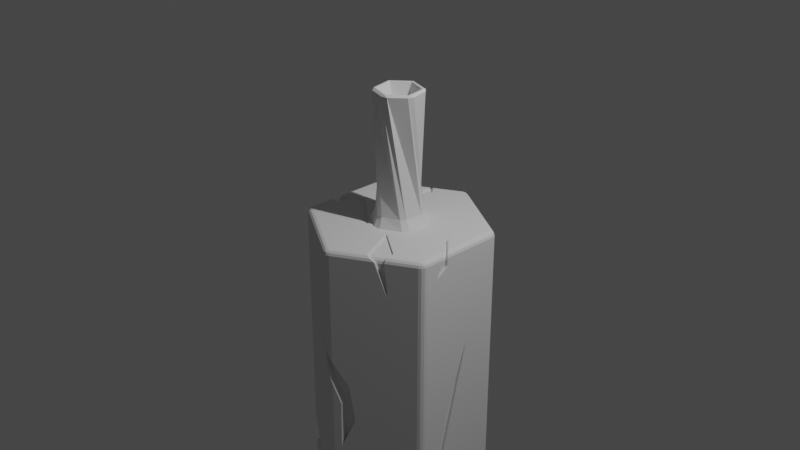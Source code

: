 # Source: lantern.blend  (saved by Blender 3.0.42; exported with 4.5.12 LTS)
import bpy
from mathutils import Matrix  # noqa: F401  (used for matrix-valued properties, if any)

bpy.ops.wm.read_factory_settings(use_empty=True)
scene = bpy.context.scene
scene.name = 'Scene'

# ---- collections
col_collection = bpy.data.collections.new('Collection'); scene.collection.children.link(col_collection)

# ---- world
world_world = bpy.data.worlds.new('World'); scene.world = world_world
world_world.use_nodes = True; world_world.node_tree.nodes.clear()
_N = world_world.node_tree.nodes; _L = world_world.node_tree.links
n0 = _N.new('ShaderNodeOutputWorld'); n0.name = 'World Output'; n0.location = (300, 300)
n1 = _N.new('ShaderNodeBackground'); n1.name = 'Background'; n1.location = (10, 300)
n1.inputs[0].default_value = (0.05088, 0.05088, 0.05088, 1.0)
_L.new(n1.outputs[0], n0.inputs[0])
n0.is_active_output = True
world_world.color = (0.05088, 0.05088, 0.05088)
world_world.use_sun_shadow = False
world_world.sun_shadow_jitter_overblur = 0.0

# ---- cameras
cam_camera = bpy.data.cameras.new('Camera')
cam_camera.clip_end = 100.0
cam_camera.ortho_scale = 7.314

# ---- lights
light_light = bpy.data.lights.new('Light', 'POINT')
light_light.transmission_factor = 0.0
light_light.energy = 1000.0
light_light.shadow_soft_size = 0.1
light_light.shadow_maximum_resolution = 0.006
light_light.use_absolute_resolution = True

# ---- meshes
me_cylinder = bpy.data.meshes.new('Cylinder')
me_cylinder.from_pydata([(3.725e-09, 0.9382, -4.0), (-0.04631, 0.9733, -3.947), (0.04631, 0.9733, -3.947), (-0.02313, 0.9542, -3.993), (0.02313, 0.9542, -3.993), (5.588e-09, 0.9689, -3.986), (-0.017, 0.9846, -3.947), (-0.04013, 0.9671, -3.973), (-0.01197, 0.9779, -3.972), (0.04013, 0.9671, -3.973), (0.017, 0.9846, -3.947), (0.01197, 0.9779, -3.972), (5.588e-09, 0.9382, 0.0), (0.04631, 0.9733, -0.05348), (-0.04631, 0.9733, -0.05348), (0.02313, 0.9542, -0.007145), (-0.02313, 0.9542, -0.007145), (1.863e-09, 0.9689, -0.01408), (0.017, 0.9846, -0.05348), (0.04013, 0.9671, -0.02677), (0.01197, 0.9779, -0.02791), (-0.04013, 0.9671, -0.02677), (-0.017, 0.9846, -0.05348), (-0.01197, 0.9779, -0.02791), (0.8125, 0.4691, -4.0), (0.8197, 0.5267, -3.947), (0.866, 0.4465, -3.947), (0.8148, 0.4971, -3.993), (0.8379, 0.4571, -3.993), (0.8391, 0.4844, -3.986), (0.8441, 0.507, -3.947), (0.8174, 0.5183, -3.973), (0.8409, 0.4993, -3.972), (0.8576, 0.4488, -3.973), (0.8611, 0.4776, -3.947), (0.8529, 0.4786, -3.972), (0.8125, 0.4691, 0.0), (0.866, 0.4465, -0.05348), (0.8197, 0.5267, -0.05348), (0.8379, 0.4571, -0.007145), (0.8148, 0.4971, -0.007145), (0.8391, 0.4844, -0.01408), (0.8611, 0.4776, -0.05348), (0.8576, 0.4488, -0.02677), (0.8529, 0.4786, -0.02791), (0.8174, 0.5183, -0.02677), (0.8441, 0.507, -0.05348), (0.8409, 0.4993, -0.02791), (0.8125, -0.4691, -4.0), (0.866, -0.4465, -3.947), (0.8197, -0.5267, -3.947), (0.8379, -0.4571, -3.993), (0.8148, -0.4971, -3.993), (0.8391, -0.4844, -3.986), (0.8611, -0.4776, -3.947), (0.8576, -0.4488, -3.973), (0.8529, -0.4786, -3.972), (0.8174, -0.5183, -3.973), (0.8441, -0.507, -3.947), (0.8409, -0.4993, -3.972), (0.8125, -0.4691, 0.0), (0.8197, -0.5267, -0.05348), (0.866, -0.4465, -0.05348), (0.8148, -0.4971, -0.007145), (0.8379, -0.4571, -0.007145), (0.8391, -0.4844, -0.01408), (0.8441, -0.507, -0.05348), (0.8174, -0.5183, -0.02677), (0.8409, -0.4993, -0.02791), (0.8576, -0.4488, -0.02677), (0.8611, -0.4776, -0.05348), (0.8529, -0.4786, -0.02791), (-7.823e-08, -0.9382, -4.0), (0.04631, -0.9733, -3.947), (-0.04631, -0.9733, -3.947), (0.02313, -0.9542, -3.993), (-0.02313, -0.9542, -3.993), (-8.481e-08, -0.9689, -3.986), (0.017, -0.9846, -3.947), (0.04013, -0.9671, -3.973), (0.01197, -0.9779, -3.972), (-0.04013, -0.9671, -3.973), (-0.017, -0.9846, -3.947), (-0.01197, -0.9779, -3.972), (-7.823e-08, -0.9382, 0.0), (-0.04631, -0.9733, -0.05348), (0.04631, -0.9733, -0.05348), (-0.02313, -0.9542, -0.007145), (0.02313, -0.9542, -0.007145), (-7.922e-08, -0.9689, -0.01408), (-0.017, -0.9846, -0.05348), (-0.04013, -0.9671, -0.02677), (-0.01197, -0.9779, -0.02791), (0.04013, -0.9671, -0.02677), (0.017, -0.9846, -0.05348), (0.01197, -0.9779, -0.02791), (-0.8125, -0.4691, -4.0), (-0.8197, -0.5267, -3.947), (-0.866, -0.4465, -3.947), (-0.8148, -0.4971, -3.993), (-0.8379, -0.4571, -3.993), (-0.8391, -0.4844, -3.986), (-0.8441, -0.507, -3.947), (-0.8174, -0.5183, -3.973), (-0.8409, -0.4993, -3.972), (-0.8576, -0.4488, -3.973), (-0.8611, -0.4776, -3.947), (-0.8529, -0.4786, -3.972), (-0.8125, -0.4691, 0.0), (-0.866, -0.4465, -0.05348), (-0.8197, -0.5267, -0.05348), (-0.8379, -0.4571, -0.007145), (-0.8148, -0.4971, -0.007145), (-0.8391, -0.4844, -0.01408), (-0.8611, -0.4776, -0.05348), (-0.8576, -0.4488, -0.02677), (-0.8529, -0.4786, -0.02791), (-0.8174, -0.5183, -0.02677), (-0.8441, -0.507, -0.05348), (-0.8409, -0.4993, -0.02791), (-0.8125, 0.4691, -4.0), (-0.866, 0.4465, -3.947), (-0.8197, 0.5267, -3.947), (-0.8379, 0.4571, -3.993), (-0.8148, 0.4971, -3.993), (-0.8391, 0.4844, -3.986), (-0.8611, 0.4776, -3.947), (-0.8576, 0.4488, -3.973), (-0.8529, 0.4786, -3.972), (-0.8174, 0.5183, -3.973), (-0.8441, 0.507, -3.947), (-0.8409, 0.4993, -3.972), (-0.8125, 0.4691, 0.0), (-0.8197, 0.5267, -0.05348), (-0.866, 0.4465, -0.05348), (-0.8148, 0.4971, -0.007145), (-0.8379, 0.4571, -0.007145), (-0.8391, 0.4844, -0.01408), (-0.8441, 0.507, -0.05348), (-0.8174, 0.5183, -0.02677), (-0.8409, 0.4993, -0.02791), (-0.8576, 0.4488, -0.02677), (-0.8611, 0.4776, -0.05348), (-0.8529, 0.4786, -0.02791), (0.515, -0.6669, -0.04534), (0.4033, -0.7313, -0.04534), (0.4436, -0.7178, -0.07204), (0.5175, -0.6752, -0.07204), (0.5095, -0.6181, -0.01856), (0.3476, -0.7115, -0.01856), (0.512, -0.6459, -0.02571), (0.3663, -0.73, -0.02571), (0.5401, -0.6621, -0.3957), (0.1655, -0.3171, -0.01856), (0.5043, -0.5475, -0.01856), (-0.3257, 0.7392, -0.02601), (-0.289, 0.7604, -0.02601), (-0.3294, 0.7664, -0.03315), (-0.3099, 0.7776, -0.03315), (-0.2248, 0.6836, -0.02601), (-0.3065, 0.5237, -0.02601), (-0.335, 0.7858, -0.05278), (0.8451, -0.2578, -0.07473), (0.8451, -0.1833, -0.07473), (0.7916, -0.1269, -0.02125), (0.7916, -0.1727, -0.02125), (0.817, -0.1529, -0.02839), (0.817, -0.208, -0.02839), (0.8366, -0.1736, -0.04802), (0.8366, -0.2392, -0.04802), (0.636, 0.0308, -0.02125), (0.8451, -0.303, -0.2347), (0.8451, -0.1864, -0.1501), (-0.04631, 0.954, -1.893), (-0.04631, 0.954, -0.9401), (0.04631, 0.954, -0.9621), (0.04631, 0.954, -1.555), (0.017, 0.9653, -0.9587), (0.017, 0.9653, -1.664), (-0.017, 0.9653, -0.9506), (-0.017, 0.9653, -1.788), (0.2023, 0.8639, -0.9709), (-0.2067, 0.8614, -0.8728), (-0.8319, 0.4268, -1.941), (-0.8319, 0.4268, -1.772), (-0.8271, 0.4579, -1.973), (-0.8271, 0.4579, -1.813), (-0.8101, 0.4873, -2.004), (-0.8101, 0.4873, -1.855), (-0.7856, 0.5071, -1.886), (-0.7856, 0.5071, -2.028), (-0.8319, 0.1052, -1.355), (-0.8319, -0.2237, -1.294), (-0.5637, 0.6352, -2.102), (-0.7176, 0.5463, -2.076), (-0.8268, -0.4577, -2.967), (-0.8268, -0.4577, -2.538), (-0.8316, -0.4267, -2.508), (-0.8316, -0.4267, -2.971), (-0.7853, -0.5069, -2.953), (-0.7853, -0.5069, -2.595), (-0.8098, -0.4871, -2.961), (-0.8098, -0.4871, -2.57), (-0.8316, -0.1963, -2.294), (-0.8316, -0.3059, -2.984), (-0.4524, -0.6991, -2.863), (0.04631, -0.9144, -1.505), (0.04631, -0.9144, -1.288), (0.017, -0.9257, -1.422), (0.017, -0.9257, -1.239), (-0.017, -0.9257, -1.335), (-0.017, -0.9257, -1.186), (-0.04631, -0.9144, -1.143), (-0.04631, -0.9144, -1.266), (-0.1948, -0.8287, -0.937), (0.188, -0.8326, -1.533), (0.2417, -0.8016, -1.943), (0.1252, -0.8689, -2.254), (0.1299, -0.8662, -1.75), (0.8293, 0.1444, -1.013), (0.8293, -0.3159, -2.39), (0.8293, -0.3201, -2.932), (0.8168, 0.407, -3.203), (0.8168, 0.407, -3.248), (0.7705, 0.4872, -3.422), (0.7705, 0.4872, -3.333), (0.4333, 0.6722, -3.944), (0.3724, 0.7073, -3.944), (0.7949, 0.4675, -3.36), (0.7949, 0.4675, -3.289), (0.3962, 0.7033, -3.917), (0.4685, 0.6616, -3.917), (0.3629, 0.6608, -3.97), (0.3193, 0.686, -3.97), (0.8119, 0.4381, -3.296), (0.8119, 0.4381, -3.241), (0.3946, 0.6719, -3.963), (0.3442, 0.701, -3.963), (0.6131, 0.5781, -3.774), (0.8168, 0.2221, -3.005), (0.1102, 0.5034, -3.97), (-0.8324, -0.06567, -0.08752), (-0.8324, -0.1538, -0.08752), (-0.779, -0.1723, -0.03404), (-0.779, -0.02187, -0.03404), (-0.8044, -0.1664, -0.04119), (-0.8044, -0.04175, -0.04119), (-0.824, -0.1596, -0.06082), (-0.824, -0.05783, -0.06082), (-0.8324, -0.08675, -0.5096), (-0.1251, -0.2948, -0.03404), (-0.6201, 0.1003, -0.03404), (0.4418, -0.7449, -3.778), (0.8237, -0.1889, -3.978), (0.8237, 0.004228, -3.978), (0.8434, -0.2063, -3.959), (0.8434, 0.07386, -3.959), (0.8518, 0.1443, -3.932), (0.8518, -0.224, -3.932), (0.7983, -0.1766, -3.986), (0.7983, -0.04538, -3.986), (0.7193, -0.1504, -3.986), (0.8518, 0.2691, -3.876), (0.4611, -0.7226, -3.937), (0.4154, -0.749, -3.937), (0.3715, -0.7126, -3.99), (0.4511, -0.6666, -3.99), (0.39, -0.7312, -3.983), (0.4585, -0.6917, -3.983), (0.4062, -0.7446, -3.963), (0.4622, -0.7123, -3.963), (0.2092, 0.04125, -3.99), (-0.1805, -0.1128, -3.99), (-0.1168, 0.2513, -3.99), (0.437, -0.7366, -3.768), (-0.858, -0.05136, -3.938), (-0.858, 0.002705, -3.938), (-0.8045, 0.124, -3.992), (-0.8045, -0.07768, -3.992), (-0.8299, 0.0715, -3.985), (-0.8299, -0.06376, -3.985), (-0.8495, 0.02697, -3.965), (-0.8495, -0.0541, -3.965), (-0.858, -0.07246, -3.668), (-0.629, -0.1777, -3.992), (-0.3784, -0.02678, -3.992), (-0.4512, 0.2111, -3.992), (-0.72, 0.2923, -3.992), (-0.4316, 0.6902, -3.968), (-0.4708, 0.6676, -3.968), (-0.4433, 0.7062, -3.949), (-0.4882, 0.6803, -3.949), (-0.4994, 0.6835, -3.922), (-0.45, 0.7121, -3.922), (-0.4182, 0.6687, -3.975), (-0.4522, 0.6491, -3.975), (-0.527, 0.6676, -3.787), (-0.4574, 0.7078, -3.84), (-0.3199, 0.4999, -3.975), (0.5293, -0.6846, -0.02677), (0.5194, -0.6816, -0.033), (0.4078, -0.7461, -0.03295), (0.4013, -0.7585, -0.02677), (0.448, -0.7326, -0.05968), (0.4416, -0.7451, -0.05348), (0.5319, -0.6929, -0.05348), (0.522, -0.6899, -0.05971), (0.5239, -0.6358, 0.0), (0.5138, -0.6326, -0.006388), (0.352, -0.7262, -0.006281), (0.3459, -0.7385, 0.0), (0.5164, -0.6606, -0.01342), (0.5264, -0.6636, -0.007145), (0.3645, -0.7571, -0.007145), (0.3708, -0.7448, -0.01334), (0.5594, -0.677, -0.4484), (0.5446, -0.6768, -0.3834), (0.1697, -0.3313, -0.006519), (0.1498, -0.3139, 0.0), (0.5187, -0.5646, 0.0), (0.5086, -0.5618, -0.006585), (0.866, -0.2679, -0.05348), (0.8599, -0.2578, -0.0597), (0.8598, -0.1833, -0.05979), (0.866, -0.1742, -0.05348), (0.8064, -0.1269, -0.006219), (0.8125, -0.1173, 0.0), (0.8125, -0.1836, 0.0), (0.8065, -0.1727, -0.006114), (0.8379, -0.1435, -0.007145), (0.8318, -0.1529, -0.01336), (0.8319, -0.208, -0.01326), (0.8379, -0.2186, -0.007145), (0.8576, -0.1644, -0.02677), (0.8514, -0.1736, -0.03302), (0.8515, -0.2392, -0.03293), (0.8576, -0.2495, -0.02677), (0.6512, 0.03032, -0.006118), (0.5869, 0.1114, 0.0), (0.866, -0.319, -0.2349), (0.8598, -0.303, -0.2199), (0.866, -0.1775, -0.1321), (0.8598, -0.1864, -0.1352), (-0.3369, 0.7437, 0.0), (-0.3292, 0.7453, -0.006952), (-0.2925, 0.7665, -0.006881), (-0.2871, 0.7725, 0.0), (-0.3329, 0.7724, -0.01411), (-0.3407, 0.7709, -0.007145), (-0.3081, 0.7897, -0.007145), (-0.3134, 0.7837, -0.01403), (-0.3458, 0.7964, -0.04259), (-0.3384, 0.7919, -0.03373), (-0.2283, 0.6897, -0.006878), (-0.2209, 0.6932, 0.0), (-0.316, 0.5072, 0.0), (-0.31, 0.5297, -0.00691), (-0.04631, 0.9733, -0.9344), (-0.04631, 0.9675, -0.9401), (0.04631, 0.9675, -0.9621), (0.04631, 0.9733, -0.9565), (0.017, 0.9788, -0.9587), (0.017, 0.9846, -0.953), (0.2091, 0.8793, -0.9656), (0.2023, 0.8774, -0.9709), (-0.2067, 0.8749, -0.8728), (-0.2113, 0.878, -0.8651), (-0.04631, 0.9733, -1.914), (-0.04628, 0.9676, -1.894), (0.04631, 0.9675, -1.555), (0.04631, 0.9733, -1.576), (0.017, 0.9788, -1.664), (0.017, 0.9846, -1.685), (-0.017, 0.9788, -0.9506), (-0.017, 0.9846, -0.9449), (-0.017, 0.9846, -1.809), (-0.017, 0.9789, -1.788), (-0.8541, 0.4397, -1.941), (-0.866, 0.4465, -1.958), (-0.866, 0.4465, -1.752), (-0.8542, 0.4397, -1.772), (-0.8611, 0.4776, -1.99), (-0.8493, 0.4707, -1.973), (-0.8493, 0.4707, -1.813), (-0.8611, 0.4776, -1.793), (-0.8441, 0.507, -2.021), (-0.8323, 0.5001, -2.004), (-0.8323, 0.5002, -1.855), (-0.8441, 0.507, -1.836), (-0.8078, 0.5199, -1.886), (-0.8197, 0.5267, -1.867), (-0.8197, 0.5267, -2.044), (-0.8078, 0.5198, -2.028), (-0.8541, 0.118, -1.355), (-0.866, 0.1308, -1.343), (-0.866, -0.2418, -1.274), (-0.8541, -0.2109, -1.294), (-0.5578, 0.6779, -2.122), (-0.5858, 0.648, -2.102), (-0.7582, 0.5622, -2.088), (-0.7397, 0.5591, -2.076), (-0.8611, -0.4776, -2.982), (-0.8475, -0.4697, -2.967), (-0.8477, -0.4698, -2.538), (-0.8611, -0.4776, -2.519), (-0.8526, -0.4388, -2.508), (-0.866, -0.4465, -2.489), (-0.866, -0.4465, -2.987), (-0.8524, -0.4386, -2.971), (-0.8197, -0.5267, -2.968), (-0.806, -0.5188, -2.953), (-0.8063, -0.519, -2.595), (-0.8197, -0.5267, -2.576), (-0.8305, -0.4991, -2.961), (-0.8441, -0.507, -2.976), (-0.8441, -0.507, -2.551), (-0.8307, -0.4993, -2.57), (-0.866, -0.195, -2.255), (-0.8525, -0.2084, -2.294), (-0.8524, -0.3179, -2.984), (-0.866, -0.3134, -3.001), (-0.4732, -0.7111, -2.863), (-0.4548, -0.7374, -2.87), (-0.8616, -0.05136, -3.942), (-0.866, -0.0567, -3.947), (-0.866, 0.009752, -3.947), (-0.8621, 0.002705, -3.943), (-0.8125, 0.1321, -4.0), (-0.8086, 0.124, -3.996), (-0.8086, -0.07768, -3.996), (-0.8125, -0.08313, -4.0), (-0.834, 0.0715, -3.989), (-0.8379, 0.07924, -3.993), (-0.8379, -0.06917, -3.993), (-0.8341, -0.06376, -3.989), (-0.8576, 0.03426, -3.973), (-0.8537, 0.02697, -3.969), (-0.8538, -0.0541, -3.969), (-0.8576, -0.05946, -3.973), (-0.866, -0.08259, -3.615), (-0.8615, -0.07221, -3.673), (-0.6367, -0.1834, -4.0), (-0.6331, -0.1777, -3.996), (-0.3805, -0.02908, -4.0), (-0.3825, -0.02678, -3.996), (-0.4552, 0.2152, -4.0), (-0.4553, 0.2111, -3.996), (-0.7241, 0.2923, -3.996), (-0.7293, 0.298, -4.0), (0.4693, -0.729, -3.947), (0.4643, -0.7281, -3.943), (0.4187, -0.7547, -3.943), (0.4169, -0.7593, -3.947), (0.373, -0.7229, -4.0), (0.3748, -0.7183, -3.997), (0.4545, -0.6724, -3.997), (0.4593, -0.6731, -4.0), (0.3933, -0.7369, -3.99), (0.3915, -0.7415, -3.993), (0.4667, -0.6981, -3.993), (0.4618, -0.6975, -3.99), (0.4076, -0.7549, -3.973), (0.4094, -0.7503, -3.97), (0.4655, -0.7181, -3.97), (0.4703, -0.7187, -3.973), (0.2125, 0.03556, -3.997), (0.2172, 0.03534, -4.0), (-0.1797, -0.1224, -4.0), (-0.1772, -0.1185, -3.997), (-0.1147, 0.2493, -4.0), (-0.1135, 0.2457, -3.997), (0.4416, -0.745, -3.753), (0.4401, -0.7419, -3.774), (-0.4384, 0.7144, -3.993), (-0.4413, 0.707, -3.988), (-0.4806, 0.6845, -3.988), (-0.4886, 0.6855, -3.993), (-0.4501, 0.7304, -3.973), (-0.453, 0.723, -3.968), (-0.498, 0.6972, -3.968), (-0.5059, 0.6981, -3.973), (-0.5171, 0.7014, -3.947), (-0.5089, 0.7, -3.941), (-0.4597, 0.7289, -3.941), (-0.4568, 0.7363, -3.947), (-0.425, 0.6929, -4.0), (-0.4279, 0.6854, -3.995), (-0.4619, 0.6659, -3.995), (-0.4699, 0.667, -4.0), (-0.5476, 0.6839, -3.799), (-0.5362, 0.6843, -3.807), (-0.4646, 0.7318, -3.861), (-0.4671, 0.7245, -3.859), (-0.3296, 0.5167, -3.995), (-0.2951, 0.4698, -4.0), (0.854, 0.4369, -3.226), (0.866, 0.4465, -3.21), (0.866, 0.4465, -3.305), (0.8541, 0.437, -3.27), (0.8082, 0.5175, -3.444), (0.8197, 0.5267, -3.48), (0.8197, 0.5267, -3.339), (0.808, 0.5174, -3.356), (0.5, 0.7015, -3.973), (0.4708, 0.7022, -3.966), (0.4097, 0.7373, -3.966), (0.4067, 0.7554, -3.973), (0.8441, 0.507, -3.418), (0.8326, 0.4977, -3.382), (0.8324, 0.4976, -3.311), (0.8441, 0.507, -3.295), (0.4337, 0.7334, -3.939), (0.4305, 0.7515, -3.947), (0.5354, 0.6909, -3.947), (0.5061, 0.6919, -3.94), (0.4289, 0.6906, -4.0), (0.3996, 0.6903, -3.992), (0.3558, 0.7153, -3.992), (0.354, 0.7339, -4.0), (0.8494, 0.4682, -3.318), (0.8611, 0.4776, -3.353), (0.8611, 0.4776, -3.248), (0.8493, 0.468, -3.264), (0.4609, 0.7015, -3.993), (0.4317, 0.7017, -3.986), (0.3812, 0.7307, -3.986), (0.3786, 0.749, -3.993), (0.6508, 0.6084, -3.797), (0.6713, 0.6124, -3.812), (0.866, 0.05215, -2.786), (0.854, 0.2521, -3.027), (0.1464, 0.5324, -3.992), (-0.005209, 0.4202, -4.0), (0.8379, -0.1937, -3.993), (0.8348, -0.1889, -3.99), (0.8348, 0.004228, -3.99), (0.8379, 0.01327, -3.993), (0.8544, -0.2063, -3.97), (0.8576, -0.2112, -3.973), (0.8576, 0.0832, -3.973), (0.8545, 0.07386, -3.97), (0.8629, 0.1443, -3.943), (0.866, 0.1538, -3.947), (0.866, -0.2289, -3.947), (0.8629, -0.2239, -3.944), (0.8094, -0.1766, -3.997), (0.8125, -0.1813, -4.0), (0.8125, -0.03657, -4.0), (0.8094, -0.04538, -3.997), (0.7303, -0.1504, -3.997), (0.7253, -0.1525, -4.0), (0.866, 0.2839, -3.888), (0.863, 0.2686, -3.887), (0.8562, 0.1444, -1.013), (0.866, 0.1968, -0.8468), (0.866, -0.3259, -2.41), (0.8562, -0.3159, -2.39), (0.866, -0.3317, -3.026), (0.8562, -0.3201, -2.932), (0.04631, -0.9733, -1.532), (0.04631, -0.9626, -1.505), (0.04631, -0.9625, -1.288), (0.04631, -0.9733, -1.269), (0.017, -0.9846, -1.449), (0.017, -0.9739, -1.422), (0.017, -0.9738, -1.239), (0.017, -0.9846, -1.22), (-0.017, -0.9846, -1.361), (-0.017, -0.9739, -1.335), (-0.017, -0.9738, -1.186), (-0.017, -0.9846, -1.167), (-0.04631, -0.9733, -1.125), (-0.04631, -0.9625, -1.143), (-0.04631, -0.9626, -1.266), (-0.04631, -0.9733, -1.292), (-0.2478, -0.8569, -0.8453), (-0.1947, -0.8769, -0.9373), (0.188, -0.8807, -1.533), (0.1968, -0.8864, -1.53), (0.2417, -0.8497, -1.943), (0.2511, -0.855, -1.944), (0.1251, -0.9171, -2.255), (0.1156, -0.9333, -2.307), (0.1208, -0.9303, -1.75), (0.1299, -0.9144, -1.75), (-0.8576, -0.06567, -0.06201), (-0.866, -0.05419, -0.05348), (-0.866, -0.1644, -0.05348), (-0.8575, -0.1538, -0.06208), (-0.8125, -0.1829, 0.0), (-0.804, -0.1723, -0.008626), (-0.8043, -0.02187, -0.008405), (-0.8125, -0.009968, 0.0), (-0.8295, -0.1664, -0.0157), (-0.8379, -0.177, -0.007145), (-0.8379, -0.02999, -0.007145), (-0.8297, -0.04175, -0.01553), (-0.8576, -0.1702, -0.02677), (-0.8491, -0.1596, -0.03532), (-0.8493, -0.05783, -0.0352), (-0.8576, -0.04624, -0.02677), (-0.866, -0.08059, -0.5811), (-0.8575, -0.08675, -0.4842), (-0.1196, -0.3127, 0.0), (-0.15, -0.2949, -0.008789), (-0.6528, 0.1129, 0.0), (-0.6451, 0.1004, -0.008579), (5.588e-09, 0.9382, 0.0), (0.8125, 0.4691, 0.0), (-7.823e-08, -0.9382, 0.0), (-0.8125, -0.4691, 0.0), (0.1498, -0.3139, 0.0), (0.3459, -0.7385, 0.0), (0.5239, -0.6358, 0.0), (0.5187, -0.5646, 0.0), (0.8125, -0.4691, 0.0), (0.5869, 0.1114, 0.0), (0.8125, -0.1836, 0.0), (0.8125, -0.1173, 0.0), (-0.2209, 0.6932, 0.0), (-0.2871, 0.7725, 0.0), (-0.3369, 0.7437, 0.0), (-0.316, 0.5072, 0.0), (-0.8125, 0.4691, 0.0), (-0.1196, -0.3127, 0.0), (-0.6528, 0.1129, 0.0), (-0.8125, -0.009968, 0.0), (-0.8125, -0.1829, 0.0), (-0.03257, 0.3026, -1.94e-05), (0.04333, 0.3025, 0.0002269), (0.2082, 0.1497, 1.376), (0.1654, 0.1972, 1.376), (0.2458, 0.1795, -1.94e-05), (0.2836, 0.1137, 0.0002269), (0.2337, -0.1054, 1.376), (0.2535, -0.04462, 1.376), (0.2783, -0.1231, -1.94e-05), (0.2403, -0.1888, 0.0002269), (0.02555, -0.2551, 1.376), (0.08811, -0.2418, 1.376), (0.03257, -0.3026, -1.94e-05), (-0.04333, -0.3025, 0.0002269), (-0.2082, -0.1497, 1.376), (-0.1654, -0.1972, 1.376), (-0.2458, -0.1795, -1.94e-05), (-0.2836, -0.1137, 0.0002269), (-0.2337, 0.1054, 1.376), (-0.2535, 0.04462, 1.376), (-0.2783, 0.1231, -1.94e-05), (-0.2403, 0.1888, 0.0002269), (-0.02555, 0.2551, 1.376), (-0.08811, 0.2418, 1.376), (0.06023, 0.05397, 1.0), (0.07686, -0.02517, 1.0), (0.01663, -0.07915, 1.0), (-0.06023, -0.05397, 1.0), (-0.07686, 0.02517, 1.0), (-0.01663, 0.07915, 1.0), (-0.01283, 0.2505, 0.1043), (0.04951, 0.2468, 0.1045), (0.2385, 0.08054, 0.1045), (0.2106, 0.1364, 0.1043), (0.189, -0.1663, 0.1045), (0.2234, -0.1142, 0.1043), (-0.04951, -0.2468, 0.1045), (0.01283, -0.2505, 0.1043), (-0.2385, -0.08054, 0.1045), (-0.2106, -0.1364, 0.1043), (-0.189, 0.1663, 0.1045), (-0.2234, 0.1142, 0.1043), (0.1809, 0.1632, 1.395), (0.2318, -0.07502, 1.395), (0.05093, -0.2383, 1.395), (-0.1809, -0.1632, 1.395), (-0.2318, 0.07502, 1.395), (-0.05093, 0.2383, 1.395), (0.1691, 0.1518, 1.395), (0.1628, 0.1458, 1.391), (0.2077, -0.06803, 1.391), (0.216, -0.07052, 1.395), (0.04493, -0.2139, 1.391), (0.04694, -0.2223, 1.395), (-0.1628, -0.1458, 1.391), (-0.1691, -0.1518, 1.395), (-0.2077, 0.06803, 1.391), (-0.216, 0.07052, 1.395), (-0.04493, 0.2139, 1.391), (-0.04694, 0.2223, 1.395)], [], [(358, 373, 179, 174), (452, 471, 252, 73), (409, 414, 102, 97), (377, 396, 192, 183), (495, 530, 239, 222), (88, 313, 310, 84), (359, 364, 181, 175), (0, 3, 5, 4), (3, 7, 8, 5), (1, 6, 8, 7), (6, 10, 11, 8), (2, 9, 11, 10), (9, 4, 5, 11), (5, 8, 11), (12, 15, 17, 16), (15, 19, 20, 17), (13, 18, 20, 19), (18, 22, 23, 20), (14, 21, 23, 22), (21, 16, 17, 23), (17, 20, 23), (24, 27, 29, 28), (27, 31, 32, 29), (25, 30, 32, 31), (30, 34, 35, 32), (26, 33, 35, 34), (33, 28, 29, 35), (29, 32, 35), (36, 39, 41, 40), (39, 43, 44, 41), (37, 42, 44, 43), (42, 46, 47, 44), (38, 45, 47, 46), (45, 40, 41, 47), (41, 44, 47), (48, 51, 53, 52), (51, 55, 56, 53), (49, 54, 56, 55), (54, 58, 59, 56), (50, 57, 59, 58), (57, 52, 53, 59), (53, 56, 59), (60, 63, 65, 64), (63, 67, 68, 65), (61, 66, 68, 67), (66, 70, 71, 68), (62, 69, 71, 70), (69, 64, 65, 71), (65, 68, 71), (72, 75, 77, 76), (75, 79, 80, 77), (73, 78, 80, 79), (78, 82, 83, 80), (74, 81, 83, 82), (81, 76, 77, 83), (77, 80, 83), (84, 87, 89, 88), (87, 91, 92, 89), (85, 90, 92, 91), (90, 94, 95, 92), (86, 93, 95, 94), (93, 88, 89, 95), (89, 92, 95), (96, 99, 101, 100), (99, 103, 104, 101), (97, 102, 104, 103), (102, 106, 107, 104), (98, 105, 107, 106), (105, 100, 101, 107), (101, 104, 107), (108, 111, 113, 112), (111, 115, 116, 113), (109, 114, 116, 115), (114, 118, 119, 116), (110, 117, 119, 118), (117, 112, 113, 119), (113, 116, 119), (120, 123, 125, 124), (123, 127, 128, 125), (121, 126, 128, 127), (126, 130, 131, 128), (122, 129, 131, 130), (129, 124, 125, 131), (125, 128, 131), (132, 135, 137, 136), (135, 139, 140, 137), (133, 138, 140, 139), (138, 142, 143, 140), (134, 141, 143, 142), (141, 136, 137, 143), (137, 140, 143), (505, 511, 230, 227), (525, 505, 227, 237), (531, 517, 233, 240), (38, 13, 19, 45), (45, 19, 15, 40), (40, 15, 12, 36), (369, 371, 178, 176), (371, 376, 180, 178), (522, 495, 222, 235), (509, 522, 235, 229), (511, 502, 225, 230), (540, 541, 257, 256), (548, 535, 254, 260), (33, 539, 536, 28), (322, 340, 171, 162), (331, 335, 169, 167), (328, 331, 167, 165), (61, 50, 58, 66), (66, 58, 54, 70), (70, 54, 49, 62), (450, 472, 274, 263), (460, 463, 270, 268), (465, 455, 266, 271), (301, 303, 146, 145), (314, 301, 145, 151), (309, 314, 151, 149), (569, 572, 212, 211), (565, 569, 211, 209), (577, 561, 207, 215), (74, 97, 103, 81), (81, 103, 99, 76), (76, 99, 96, 72), (110, 85, 91, 117), (117, 91, 87, 112), (112, 87, 84, 108), (403, 405, 197, 196), (416, 403, 196, 202), (411, 416, 202, 200), (437, 423, 275, 282), (434, 437, 282, 280), (429, 434, 280, 278), (599, 585, 241, 248), (596, 599, 248, 246), (591, 596, 246, 244), (387, 389, 189, 188), (383, 387, 188, 186), (393, 380, 184, 191), (479, 482, 292, 291), (487, 475, 289, 295), (129, 480, 476, 124), (356, 353, 159, 160), (350, 352, 161, 158), (345, 350, 158, 156), (100, 433, 430, 96), (86, 304, 302, 93), (317, 309, 149, 153), (308, 320, 154, 148), (311, 308, 148, 150), (299, 305, 61, 67), (300, 311, 150, 144), (307, 312, 63, 60), (306, 300, 144, 147), (146, 152, 147), (149, 151, 150, 148), (148, 154, 153, 149), (145, 146, 147, 144), (151, 145, 144, 150), (325, 337, 170, 164), (93, 302, 313, 88), (316, 306, 147, 152), (94, 566, 562, 86), (320, 317, 153, 154), (156, 158, 157, 155), (326, 329, 39, 36), (323, 334, 168, 163), (69, 336, 332, 64), (334, 330, 166, 168), (337, 328, 165, 170), (330, 325, 164, 166), (340, 342, 172, 171), (344, 356, 160, 155), (348, 351, 139, 135), (343, 348, 135, 132), (21, 351, 349, 16), (155, 160, 159, 156), (158, 161, 157), (352, 347, 157, 161), (353, 345, 156, 159), (14, 133, 139, 351, 21), (16, 349, 346, 12), (169, 162, 163, 168), (167, 169, 168, 166), (164, 170, 165), (165, 167, 166, 164), (162, 171, 172, 163), (333, 324, 37, 43), (347, 344, 155, 157), (329, 333, 43, 39), (342, 323, 163, 172), (335, 322, 162, 169), (64, 332, 327, 60), (1, 367, 375, 6), (133, 390, 388, 138), (380, 383, 186, 184), (392, 386, 187, 190), (381, 385, 130, 126), (386, 382, 185, 187), (482, 490, 296, 292), (382, 377, 183, 185), (118, 415, 412, 110), (410, 421, 205, 199), (572, 576, 214, 212), (109, 406, 404, 114), (402, 413, 201, 195), (74, 422, 409, 97), (421, 411, 200, 205), (419, 408, 198, 204), (401, 407, 98, 106), (561, 565, 209, 207), (573, 568, 210, 213), (412, 422, 74, 574, 575, 571, 85, 110), (568, 564, 208, 210), (559, 563, 78, 73), (563, 567, 82, 78), (560, 584, 218, 206), (583, 559, 582), (303, 316, 152, 146), (562, 578, 580, 582, 50, 61, 305, 315, 304, 86), (62, 321, 336, 69), (553, 556, 220, 219), (530, 498, 223, 239), (519, 508, 228, 234), (42, 521, 510, 46), (499, 527, 238, 224), (513, 528, 500, 25), (504, 524, 236, 226), (541, 552, 262, 257), (508, 499, 224, 228), (527, 514, 231, 238), (514, 504, 226, 231), (46, 510, 501, 38), (545, 549, 261, 259), (518, 532, 0), (503, 513, 25, 31), (498, 519, 234, 223), (4, 526, 518, 0), (373, 361, 177, 179), (361, 359, 175, 177), (400, 392, 190, 194), (364, 369, 176, 181), (376, 368, 173, 180), (365, 358, 174, 182), (368, 365, 182, 173), (175, 181, 176), (178, 180, 179, 177), (173, 182, 174), (176, 178, 177, 175), (180, 173, 174, 179), (502, 509, 229, 225), (6, 375, 372, 10), (362, 374, 22, 18), (10, 372, 370, 2), (360, 362, 18, 13), (183, 192, 191, 184), (189, 193, 194, 190), (188, 189, 190, 187), (186, 188, 187, 185), (184, 186, 185, 183), (405, 418, 203, 197), (142, 384, 379, 134), (385, 391, 122, 130), (396, 393, 191, 192), (398, 400, 194, 193), (138, 388, 384, 142), (389, 398, 193, 189), (197, 203, 204, 198), (200, 202, 201, 199), (196, 197, 198, 195), (199, 205, 200), (202, 196, 195, 201), (423, 440, 283, 275), (408, 402, 195, 198), (413, 410, 199, 201), (114, 404, 415, 118), (418, 419, 204, 203), (211, 212, 213, 210), (209, 211, 210, 208), (212, 214, 213), (207, 209, 208, 206), (206, 218, 217, 216, 215, 207), (85, 571, 570, 90), (581, 579, 216, 217), (567, 574, 74, 82), (90, 570, 566, 94), (584, 581, 217, 218), (576, 573, 213, 214), (579, 577, 215, 216), (220, 221, 219), (26, 497, 529, 496, 37, 554, 557, 49, 543, 551, 542), (229, 235, 234, 228), (230, 225, 224, 238, 231), (227, 230, 231, 226), (225, 229, 228, 224), (237, 227, 226, 236), (222, 239, 223), (233, 237, 236, 232), (235, 222, 223, 234), (232, 240, 233), (2, 512, 506, 9), (523, 503, 31, 27), (9, 506, 526, 4), (516, 531, 240, 232), (517, 525, 237, 233), (520, 497, 26, 34), (2, 370, 363, 360, 13, 38, 501, 512), (524, 516, 232, 236), (500, 507, 30, 25), (507, 520, 34, 30), (244, 246, 245, 243), (594, 597, 115, 111), (590, 604, 250, 243), (134, 586, 600, 141), (602, 588, 242, 249), (588, 598, 247, 242), (598, 593, 245, 247), (589, 594, 111, 108), (241, 249, 242), (248, 241, 242, 247), (246, 248, 247, 245), (243, 250, 251, 244), (604, 606, 251, 250), (592, 605, 625, 626), (136, 595, 592, 132), (606, 591, 244, 251), (141, 600, 595, 136), (597, 587, 109, 115), (478, 474, 288, 290), (483, 478, 290, 293), (122, 481, 480, 129), (515, 523, 27, 24), (474, 486, 294, 288), (475, 479, 291, 289), (473, 477, 7, 3), (122, 391, 399, 397, 390, 133, 14, 357, 366, 367, 1, 484, 491, 489, 481), (431, 428, 277, 279), (428, 447, 287, 277), (98, 424, 438, 105), (440, 426, 276, 283), (426, 436, 281, 276), (436, 431, 279, 281), (447, 446, 286, 287), (463, 450, 263, 270), (454, 468, 272, 265), (564, 560, 206, 208), (486, 493, 298, 294), (451, 462, 269, 264), (458, 461, 79, 75), (462, 457, 267, 269), (52, 459, 456, 48), (472, 451, 264, 274), (537, 534, 253, 255), (534, 545, 259, 253), (556, 558, 221, 220), (28, 536, 547, 24), (533, 538, 55, 51), (535, 540, 256, 254), (0, 532, 515, 24, 547, 550, 546, 48, 456, 466, 469, 467, 453, 72, 96, 430, 441, 443, 445, 448, 427, 120, 488, 494, 485), (544, 537, 255, 258), (254, 256, 255, 253), (259, 261, 260), (260, 254, 253, 259), (257, 262, 258), (256, 257, 258, 255), (26, 542, 539, 33), (552, 544, 258, 262), (549, 548, 260, 261), (538, 543, 49, 55), (266, 268, 267, 265), (265, 272, 273, 271, 266), (270, 263, 264, 269), (268, 270, 269, 267), (263, 274, 264), (453, 458, 75, 72), (470, 465, 271, 273), (468, 470, 273, 272), (461, 452, 73, 79), (455, 460, 268, 266), (57, 464, 459, 52), (50, 471, 449), (278, 280, 279, 277), (275, 283, 276), (282, 275, 276, 281), (280, 282, 281, 279), (277, 287, 286, 285, 284, 278), (427, 432, 123, 120), (432, 435, 127, 123), (435, 425, 121, 127), (105, 438, 433, 100), (444, 442, 284, 285), (457, 454, 265, 267), (446, 444, 285, 286), (442, 429, 278, 284), (291, 292, 293, 290), (292, 296, 297, 293), (289, 291, 290, 288), (295, 289, 288, 294), (294, 298, 295), (477, 484, 1, 7), (492, 483, 293, 297), (490, 492, 297, 296), (124, 476, 488, 120), (493, 487, 295, 298), (304, 315, 316, 303), (315, 305, 306, 316), (310, 313, 314, 309), (312, 307, 308, 311), (318, 310, 309, 317), (307, 319, 320, 308), (319, 318, 317, 320), (302, 304, 303, 301), (305, 299, 300, 306), (313, 302, 301, 314), (299, 312, 311, 300), (312, 299, 67, 63), (336, 321, 322, 335), (324, 333, 334, 323), (332, 336, 335, 331), (333, 329, 330, 334), (338, 327, 328, 337), (326, 338, 337, 325), (327, 332, 331, 328), (329, 326, 325, 330), (321, 339, 340, 322), (339, 341, 342, 340), (341, 324, 323, 342), (558, 553, 219, 221), (346, 349, 350, 345), (348, 343, 344, 347), (354, 346, 345, 353), (343, 355, 356, 344), (355, 354, 353, 356), (349, 351, 352, 350), (351, 348, 347, 352), (593, 590, 243, 245), (360, 363, 364, 359), (366, 357, 358, 365), (362, 360, 359, 361), (372, 375, 376, 371), (370, 372, 371, 369), (375, 367, 368, 376), (363, 370, 369, 364), (374, 362, 361, 373), (367, 366, 365, 368), (357, 374, 373, 358), (374, 357, 14, 22), (394, 379, 380, 393), (378, 395, 396, 377), (395, 394, 393, 396), (390, 397, 398, 389), (397, 399, 400, 398), (399, 391, 392, 400), (388, 390, 389, 387), (391, 385, 386, 392), (384, 388, 387, 383), (385, 381, 382, 386), (379, 384, 383, 380), (381, 378, 377, 382), (378, 381, 126, 121), (418, 405, 406, 417), (408, 419, 420, 407), (419, 418, 417, 420), (416, 411, 412, 415), (410, 413, 414, 409), (405, 403, 404, 406), (402, 408, 407, 401), (411, 421, 422, 412), (421, 410, 409, 422), (403, 416, 415, 404), (413, 402, 401, 414), (414, 401, 106, 102), (428, 431, 432, 427), (434, 429, 430, 433), (426, 440, 439, 425), (440, 423, 424, 439), (436, 426, 425, 435), (423, 437, 438, 424), (431, 436, 435, 432), (437, 434, 433, 438), (442, 444, 443, 441), (444, 446, 445, 443), (446, 447, 448, 445), (447, 428, 427, 448), (429, 442, 441, 430), (585, 602, 249, 241), (456, 459, 460, 455), (458, 453, 454, 457), (466, 456, 455, 465), (453, 467, 468, 454), (467, 469, 470, 468), (469, 466, 465, 470), (464, 449, 450, 463), (452, 461, 462, 451), (459, 464, 463, 460), (461, 458, 457, 462), (449, 471, 472, 450), (471, 452, 451, 472), (50, 449, 464, 57), (480, 481, 482, 479), (484, 477, 478, 483), (481, 489, 490, 482), (489, 491, 492, 490), (491, 484, 483, 492), (476, 480, 479, 475), (477, 473, 474, 478), (488, 476, 475, 487), (473, 485, 486, 474), (494, 488, 487, 493), (485, 494, 493, 486), (485, 473, 3, 0), (522, 509, 510, 521), (508, 519, 520, 507), (502, 511, 512, 501), (514, 527, 528, 513), (527, 499, 500, 528), (511, 505, 506, 512), (504, 514, 513, 503), (509, 502, 501, 510), (499, 508, 507, 500), (505, 525, 526, 506), (524, 504, 503, 523), (530, 495, 496, 529), (498, 530, 529, 497), (525, 517, 518, 526), (516, 524, 523, 515), (495, 522, 521, 496), (519, 498, 497, 520), (517, 531, 532, 518), (531, 516, 515, 532), (37, 496, 521, 42), (536, 539, 540, 535), (538, 533, 534, 537), (550, 547, 548, 549), (546, 550, 549, 545), (547, 536, 535, 548), (533, 546, 545, 534), (542, 551, 552, 541), (551, 543, 544, 552), (539, 542, 541, 540), (543, 538, 537, 544), (546, 533, 51, 48), (554, 555, 556, 553), (555, 557, 558, 556), (557, 554, 553, 558), (49, 557, 555, 554, 37, 324, 341, 339, 321, 62), (572, 569, 570, 571), (568, 573, 574, 567), (569, 565, 566, 570), (564, 568, 567, 563), (576, 572, 571, 575), (573, 576, 575, 574), (565, 561, 562, 566), (560, 564, 563, 559), (561, 577, 578, 562), (577, 579, 580, 578), (579, 581, 582, 580), (581, 584, 583, 582), (584, 560, 559, 583), (73, 252, 471, 50, 582, 559), (592, 595, 596, 591), (594, 589, 590, 593), (586, 601, 602, 585), (601, 587, 588, 602), (600, 586, 585, 599), (587, 597, 598, 588), (595, 600, 599, 596), (597, 594, 593, 598), (603, 605, 606, 604), (605, 592, 591, 606), (589, 603, 604, 590), (98, 407, 420, 417, 406, 109, 587, 601, 586, 134, 379, 394, 395, 378, 121, 425, 439, 424), (608, 607, 620, 619, 622, 621, 623, 626, 625, 624, 627, 610, 609, 612, 611, 614, 613, 615, 617, 616, 618), (354, 355, 622, 619), (343, 132, 623, 621), (327, 338, 616, 617), (310, 318, 611, 612), (603, 589, 627, 624), (307, 60, 615, 613), (346, 354, 619, 620), (108, 84, 609, 610), (60, 327, 617, 615), (319, 307, 613, 614), (605, 603, 624, 625), (355, 343, 621, 622), (338, 326, 618, 616), (84, 310, 612, 609), (132, 592, 626, 623), (36, 12, 607, 608), (589, 108, 610, 627), (326, 36, 608, 618), (318, 319, 614, 611), (12, 346, 620, 607), (668, 650, 631, 658), (662, 638, 643, 665), (664, 642, 647, 667), (666, 646, 651, 669), (660, 634, 639, 663), (675, 650, 651), (659, 630, 635, 661), (635, 630, 670, 671), (639, 634, 671, 672), (643, 638, 672, 673), (647, 642, 673, 674), (651, 646, 674, 675), (678, 677, 652, 653), (658, 631, 630, 659), (660, 633, 632, 661), (681, 683, 673, 672), (662, 637, 636, 663), (683, 685, 674, 673), (664, 641, 640, 665), (685, 687, 675, 674), (666, 645, 644, 667), (668, 649, 648, 669), (670, 630, 631), (653, 652, 657, 656, 655, 654), (671, 634, 635), (672, 638, 639), (679, 681, 672, 671), (673, 642, 643), (674, 646, 647), (650, 668, 669, 651), (646, 666, 667, 647), (642, 664, 665, 643), (638, 662, 663, 639), (634, 660, 661, 635), (628, 658, 659, 629), (629, 659, 661, 632), (633, 660, 663, 636), (645, 666, 669, 648), (641, 664, 667, 644), (637, 662, 665, 640), (649, 668, 658, 628), (677, 686, 657, 652), (680, 678, 653, 654), (682, 680, 654, 655), (684, 682, 655, 656), (686, 684, 656, 657), (676, 679, 671, 670), (631, 650, 675, 670), (677, 678, 679, 676), (678, 680, 681, 679), (680, 682, 683, 681), (682, 684, 685, 683), (684, 686, 687, 685), (686, 677, 676, 687), (687, 676, 670, 675)])
_uv = me_cylinder.uv_layers.new(name='UVMap')
_uv.uv.foreach_set('vector', [0.008913, 0.8825, 0.003741, 0.8812, 0.003741, 0.8812, 0.008913, 0.8825, 0.5802, 0.5067, 0.585, 0.5309, 0.585, 0.5278, 0.5089, 0.5067, 0.3422, 0.6289, 0.3371, 0.628, 0.3371, 0.5067, 0.3422, 0.5067, 0.1756, 0.7574, 0.284, 0.8382, 0.284, 0.8382, 0.1756, 0.7574, 0.8244, 0.5959, 0.7936, 0.6207, 0.7936, 0.6207, 0.8244, 0.5959, 0.2556, 0.02099, 0.3375, 0.06829, 0.333, 0.07275, 0.25, 0.02482, 0.9911, 0.8797, 0.9611, 0.8786, 0.9611, 0.8786, 0.9911, 0.8797, 0.75, 0.4752, 0.7444, 0.479, 0.75, 0.4825, 0.7556, 0.479, 0.007153, 0.5009, 0.008536, 0.5, 0.003568, 0.5, 0.002594, 0.5018, 0.008913, 0.5067, 0.003741, 0.5067, 0.003568, 0.5035, 0.008536, 0.5033, 0.003741, 0.5067, -8.941e-08, 0.5067, -8.941e-08, 0.5035, 0.003568, 0.5035, 0.9911, 0.5067, 0.9915, 0.5033, 0.9964, 0.5035, 0.9963, 0.5067, 0.9915, 0.5033, 0.9928, 0.5, 0.9974, 0.5, 0.9964, 0.5035, 0.002594, 0.5018, -8.941e-08, 0.5035, -8.941e-08, 0.5035, 0.25, 0.4752, 0.2556, 0.479, 0.25, 0.4825, 0.2444, 0.479, 0.9928, 0.9991, 0.9915, 1.0, 0.9964, 1.0, 0.9974, 0.9982, 0.9911, 0.9933, 0.9963, 0.9933, 0.9964, 0.9965, 0.9915, 0.9967, -0.001167, 0.9933, -8.941e-08, 0.9933, -8.941e-08, 0.9965, 0.0001127, 0.9965, 0.008913, 0.9933, 0.008536, 0.9967, 0.003568, 0.9965, 0.003741, 0.9933, 0.008536, 0.9967, 0.007153, 1.0, 0.002594, 1.0, 0.003568, 0.9965, 0.9974, 0.9982, 1.0, 0.9965, 1.0, 0.9965, 0.945, 0.3626, 0.9456, 0.3693, 0.9514, 0.3663, 0.9511, 0.3597, 0.8405, 0.5009, 0.8419, 0.5, 0.8369, 0.5, 0.8359, 0.5018, 0.8422, 0.5067, 0.8371, 0.5067, 0.8369, 0.5035, 0.8419, 0.5033, 0.8371, 0.5067, 0.8333, 0.5067, 0.8333, 0.5035, 0.8369, 0.5035, 0.8244, 0.5067, 0.8248, 0.5033, 0.8298, 0.5035, 0.8296, 0.5067, 0.8248, 0.5033, 0.8262, 0.5, 0.8307, 0.5, 0.8298, 0.5035, 0.8359, 0.5018, 0.8333, 0.5035, 0.8333, 0.5035, 0.445, 0.3626, 0.4511, 0.3597, 0.4514, 0.3663, 0.4456, 0.3693, 0.8262, 0.9991, 0.8248, 1.0, 0.8298, 1.0, 0.8307, 0.9982, 0.8244, 0.9933, 0.8296, 0.9933, 0.8298, 0.9965, 0.8248, 0.9967, 0.8296, 0.9933, 0.8333, 0.9933, 0.8333, 0.9965, 0.8298, 0.9965, 0.8422, 0.9933, 0.8419, 0.9967, 0.8369, 0.9965, 0.8371, 0.9933, 0.8419, 0.9967, 0.8405, 1.0, 0.8359, 1.0, 0.8369, 0.9965, 0.8307, 0.9982, 0.8333, 0.9965, 0.8333, 0.9965, 0.945, 0.1374, 0.9511, 0.1403, 0.9514, 0.1337, 0.9456, 0.1307, 0.6738, 0.5009, 0.6752, 0.5, 0.6702, 0.5, 0.6693, 0.5018, 0.6756, 0.5067, 0.6704, 0.5067, 0.6702, 0.5035, 0.6752, 0.5033, 0.6704, 0.5067, 0.6667, 0.5067, 0.6667, 0.5035, 0.6702, 0.5035, 0.6578, 0.5067, 0.6581, 0.5033, 0.6631, 0.5035, 0.6629, 0.5067, 0.6581, 0.5033, 0.6595, 0.5, 0.6641, 0.5, 0.6631, 0.5035, 0.6641, 0.5018, 0.6667, 0.5035, 0.6667, 0.5035, 0.445, 0.1374, 0.4456, 0.1307, 0.4514, 0.1337, 0.4511, 0.1403, 0.6595, 0.9991, 0.6581, 1.0, 0.6631, 1.0, 0.6641, 0.9982, 0.6578, 0.9933, 0.6629, 0.9933, 0.6631, 0.9965, 0.6581, 0.9967, 0.6629, 0.9933, 0.6667, 0.9933, 0.6667, 0.9965, 0.6631, 0.9965, 0.6756, 0.9933, 0.6752, 0.9967, 0.6702, 0.9965, 0.6704, 0.9933, 0.6752, 0.9967, 0.6738, 1.0, 0.6693, 1.0, 0.6702, 0.9965, 0.6641, 0.9982, 0.6667, 0.9965, 0.6667, 0.9965, 0.75, 0.02482, 0.7556, 0.02099, 0.75, 0.01747, 0.7444, 0.02099, 0.5072, 0.5009, 0.5085, 0.5, 0.5036, 0.5, 0.5026, 0.5018, 0.5089, 0.5067, 0.5037, 0.5067, 0.5036, 0.5035, 0.5085, 0.5033, 0.5037, 0.5067, 0.5, 0.5067, 0.5, 0.5035, 0.5036, 0.5035, 0.4911, 0.5067, 0.4915, 0.5033, 0.4964, 0.5035, 0.4963, 0.5067, 0.4915, 0.5033, 0.4928, 0.5, 0.4974, 0.5, 0.4964, 0.5035, 0.5026, 0.5018, 0.5, 0.5035, 0.5, 0.5035, 0.25, 0.02482, 0.2444, 0.02099, 0.25, 0.01747, 0.2556, 0.02099, 0.4928, 0.9991, 0.4915, 1.0, 0.4964, 1.0, 0.4974, 0.9982, 0.4911, 0.9933, 0.4963, 0.9933, 0.4964, 0.9965, 0.4915, 0.9967, 0.4963, 0.9933, 0.5, 0.9933, 0.5, 0.9965, 0.4964, 0.9965, 0.5089, 0.9933, 0.5085, 0.9967, 0.5036, 0.9965, 0.5037, 0.9933, 0.5085, 0.9967, 0.5072, 1.0, 0.5026, 1.0, 0.5036, 0.9965, 0.4974, 0.9982, 0.5, 0.9965, 0.5, 0.9965, 0.555, 0.1374, 0.5544, 0.1307, 0.5486, 0.1337, 0.5489, 0.1403, 0.3405, 0.5009, 0.3419, 0.5, 0.3369, 0.5, 0.3359, 0.5018, 0.3422, 0.5067, 0.3371, 0.5067, 0.3369, 0.5035, 0.3419, 0.5033, 0.3371, 0.5067, 0.3333, 0.5067, 0.3333, 0.5035, 0.3369, 0.5035, 0.3244, 0.5067, 0.3248, 0.5033, 0.3298, 0.5035, 0.3296, 0.5067, 0.3248, 0.5033, 0.3262, 0.5, 0.3307, 0.5, 0.3298, 0.5035, 0.3359, 0.5018, 0.3333, 0.5035, 0.3333, 0.5035, 0.05499, 0.1374, 0.04889, 0.1403, 0.04862, 0.1337, 0.05444, 0.1307, 0.3262, 0.9991, 0.3248, 1.0, 0.3298, 1.0, 0.3307, 0.9982, 0.3244, 0.9933, 0.3296, 0.9933, 0.3298, 0.9965, 0.3248, 0.9967, 0.3296, 0.9933, 0.3333, 0.9933, 0.3333, 0.9965, 0.3298, 0.9965, 0.3422, 0.9933, 0.3419, 0.9967, 0.3369, 0.9965, 0.3371, 0.9933, 0.3419, 0.9967, 0.3405, 1.0, 0.3359, 1.0, 0.3369, 0.9965, 0.3307, 0.9982, 0.3333, 0.9965, 0.3333, 0.9965, 0.555, 0.3626, 0.5489, 0.3597, 0.5486, 0.3663, 0.5544, 0.3693, 0.1738, 0.5009, 0.1752, 0.5, 0.1702, 0.5, 0.1693, 0.5018, 0.1756, 0.5067, 0.1704, 0.5067, 0.1702, 0.5035, 0.1752, 0.5033, 0.1704, 0.5067, 0.1667, 0.5067, 0.1667, 0.5035, 0.1702, 0.5035, 0.1578, 0.5067, 0.1581, 0.5033, 0.1631, 0.5035, 0.1629, 0.5067, 0.1581, 0.5033, 0.1595, 0.5, 0.1641, 0.5, 0.1631, 0.5035, 0.1693, 0.5018, 0.1667, 0.5035, 0.1667, 0.5035, 0.05499, 0.3626, 0.05444, 0.3693, 0.04862, 0.3663, 0.04889, 0.3597, 0.1595, 0.9991, 0.1581, 1.0, 0.1631, 1.0, 0.1641, 0.9982, 0.1578, 0.9933, 0.1629, 0.9933, 0.1631, 0.9965, 0.1581, 0.9967, 0.1629, 0.9933, 0.1667, 0.9933, 0.1667, 0.9965, 0.1631, 0.9965, 0.1756, 0.9933, 0.1752, 0.9967, 0.1702, 0.9965, 0.1704, 0.9933, 0.1752, 0.9967, 0.1738, 1.0, 0.1693, 1.0, 0.1702, 0.9965, 0.1693, 0.9982, 0.1667, 0.9965, 0.1667, 0.9965, 0.9181, 0.5033, 0.9143, 0.5067, 0.9143, 0.5067, 0.9181, 0.5033, 0.9216, 0.5, 0.9181, 0.5033, 0.9181, 0.5033, 0.9216, 0.5, 0.7883, 0.3803, 0.8385, 0.4241, 0.8385, 0.4241, 0.7882, 0.3803, 0.8422, 0.9933, 0.9911, 0.9933, 0.9915, 0.9967, 0.8419, 0.9967, 0.8419, 0.9967, 0.9915, 0.9967, 0.9928, 1.0, 0.8405, 1.0, 0.4456, 0.3693, 0.2556, 0.479, 0.25, 0.4752, 0.445, 0.3626, 0.9911, 0.8056, 0.9963, 0.792, 0.9963, 0.792, 0.9911, 0.8056, -8.941e-08, 0.792, 0.003741, 0.7765, 0.003741, 0.7765, -8.941e-08, 0.792, 0.8296, 0.5912, 0.8244, 0.5959, 0.8244, 0.5959, 0.8296, 0.5912, 0.8371, 0.5852, 0.8296, 0.5912, 0.8296, 0.5912, 0.8371, 0.5852, 0.9143, 0.5067, 0.8422, 0.5797, 0.8422, 0.5797, 0.9143, 0.5067, 0.7623, 0.5033, 0.7741, 0.5067, 0.7741, 0.5067, 0.7623, 0.5033, 0.945, 0.2391, 0.9511, 0.251, 0.9511, 0.251, 0.945, 0.2391, 0.8248, 0.5033, 0.7639, 0.5033, 0.7522, 0.5, 0.8262, 0.5, 0.707, 0.9933, 0.6995, 0.9733, 0.6995, 0.9733, 0.707, 0.9933, 0.7153, 1.0, 0.7101, 0.9967, 0.7101, 0.9967, 0.7153, 1.0, 0.445, 0.2085, 0.4511, 0.2001, 0.4511, 0.2001, 0.445, 0.2085, 0.6578, 0.9933, 0.6578, 0.5067, 0.6629, 0.5067, 0.6629, 0.9933, 0.6629, 0.9933, 0.6629, 0.5067, 0.6704, 0.5067, 0.6704, 0.9933, 0.6704, 0.9933, 0.6704, 0.5067, 0.6756, 0.5067, 0.6756, 0.9933, 0.5897, 0.5067, 0.585, 0.5278, 0.585, 0.5278, 0.5897, 0.5067, 0.5919, 0.5, 0.5907, 0.5033, 0.5907, 0.5033, 0.5919, 0.5, 0.8014, 0.2579, 0.8594, 0.088, 0.8594, 0.088, 0.8014, 0.2579, 0.5797, 0.9967, 0.5867, 0.9933, 0.5867, 0.9933, 0.5797, 0.9967, 0.5745, 1.0, 0.5797, 0.9967, 0.5797, 0.9967, 0.5745, 1.0, 0.335, 0.07392, 0.3395, 0.06947, 0.3395, 0.06947, 0.335, 0.07392, 0.4963, 0.8518, 0.4911, 0.8571, 0.4911, 0.8571, 0.4963, 0.8518, 0.5037, 0.8452, 0.4963, 0.8518, 0.4963, 0.8518, 0.5037, 0.8452, 0.5362, 0.8083, 0.5089, 0.839, 0.5089, 0.839, 0.5362, 0.8083, 0.4911, 0.5067, 0.3422, 0.5067, 0.3419, 0.5033, 0.4915, 0.5033, 0.4915, 0.5033, 0.3419, 0.5033, 0.3405, 0.5, 0.4928, 0.5, 0.7444, 0.02099, 0.5544, 0.1307, 0.555, 0.1374, 0.75, 0.02482, 0.3422, 0.9933, 0.4911, 0.9933, 0.4915, 0.9967, 0.3419, 0.9967, 0.3419, 0.9967, 0.4915, 0.9967, 0.4928, 1.0, 0.3405, 1.0, 0.05444, 0.1307, 0.2444, 0.02099, 0.25, 0.02482, 0.05499, 0.1374, 0.3296, 0.6827, 0.3244, 0.6865, 0.3244, 0.6865, 0.3296, 0.6827, 0.3371, 0.6787, 0.3296, 0.6827, 0.3296, 0.6827, 0.3371, 0.6787, 0.3422, 0.6756, 0.3371, 0.6787, 0.3371, 0.6787, 0.3422, 0.6756, 0.259, 0.5033, 0.2586, 0.5067, 0.2586, 0.5067, 0.259, 0.5033, 0.2606, 0.5, 0.259, 0.5033, 0.259, 0.5033, 0.2606, 0.5, 0.555, 0.2314, 0.5489, 0.2347, 0.5489, 0.2347, 0.555, 0.2314, 0.2596, 0.9967, 0.2609, 0.9933, 0.2609, 0.9933, 0.2596, 0.9967, 0.257, 1.0, 0.2596, 0.9967, 0.2596, 0.9967, 0.257, 1.0, 0.05499, 0.2448, 0.04889, 0.24, 0.04889, 0.24, 0.05499, 0.2448, 0.1629, 0.7681, 0.1578, 0.7642, 0.1578, 0.7642, 0.1629, 0.7681, 0.1704, 0.7734, 0.1629, 0.7681, 0.1629, 0.7681, 0.1704, 0.7734, 0.2292, 0.8306, 0.1756, 0.7785, 0.1756, 0.7785, 0.2292, 0.8306, 0.09711, 0.5033, 0.09845, 0.5067, 0.09845, 0.5067, 0.09711, 0.5033, 0.6386, 0.4108, 0.6341, 0.4153, 0.6341, 0.4153, 0.6386, 0.4108, 0.1581, 0.5033, 0.09818, 0.5033, 0.09673, 0.5, 0.1595, 0.5, 0.1753, 0.3777, 0.1949, 0.416, 0.1949, 0.416, 0.1753, 0.3777, 0.06327, 1.0, 0.06619, 0.9967, 0.06619, 0.9967, 0.06327, 1.0, 0.1795, 0.4345, 0.1745, 0.4386, 0.1745, 0.4386, 0.1795, 0.4345, 0.5489, 0.1403, 0.5489, 0.2334, 0.555, 0.23, 0.555, 0.1374, 0.5089, 0.9933, 0.585, 0.9933, 0.578, 0.9967, 0.5085, 0.9967, 0.2913, 0.1686, 0.335, 0.07392, 0.335, 0.07392, 0.2913, 0.1686, 0.3739, 0.09634, 0.3726, 0.1133, 0.3726, 0.1133, 0.3739, 0.09634, 0.3745, 0.08965, 0.3739, 0.09634, 0.3739, 0.09634, 0.3745, 0.08965, 0.6027, 0.9967, 0.6024, 0.9933, 0.6578, 0.9933, 0.6581, 0.9967, 0.6012, 0.9967, 0.6025, 1.0, 0.6025, 1.0, 0.6012, 0.9967, 0.3757, 0.09742, 0.3763, 0.09073, 0.4456, 0.1307, 0.445, 0.1374, 0.6009, 0.9933, 0.6012, 0.9967, 0.6012, 0.9967, 0.6009, 0.9933, 0.5867, 0.9933, 0.6052, 0.9529, 0.6009, 0.9933, 0.335, 0.07392, 0.3395, 0.06947, 0.3745, 0.08965, 0.3739, 0.09634, 0.3739, 0.09634, 0.3726, 0.1133, 0.2913, 0.1686, 0.335, 0.07392, 0.5797, 0.9967, 0.5867, 0.9933, 0.6009, 0.9933, 0.6012, 0.9967, 0.5745, 1.0, 0.5797, 0.9967, 0.6012, 0.9967, 0.6025, 1.0, 0.445, 0.2196, 0.4078, 0.2573, 0.4077, 0.2574, 0.445, 0.2196, 0.5085, 0.9967, 0.578, 0.9967, 0.5729, 1.0, 0.5072, 1.0, 0.6052, 0.9529, 0.6009, 0.9933, 0.6009, 0.9933, 0.6052, 0.9529, 0.5037, 0.9933, 0.5037, 0.8475, 0.5089, 0.8413, 0.5089, 0.9933, 0.3726, 0.1133, 0.2913, 0.1686, 0.2913, 0.1686, 0.3726, 0.1133, 0.1795, 0.4345, 0.1745, 0.4386, 0.1698, 0.4359, 0.1707, 0.4294, 0.445, 0.2219, 0.4511, 0.2156, 0.4511, 0.3597, 0.445, 0.3626, 0.7195, 0.9933, 0.7211, 0.9967, 0.7211, 0.9967, 0.7195, 0.9933, 0.6752, 0.9967, 0.7084, 0.9967, 0.7136, 1.0, 0.6738, 1.0, 0.7211, 0.9967, 0.7245, 1.0, 0.7245, 1.0, 0.7211, 0.9967, 0.4077, 0.2573, 0.445, 0.2085, 0.445, 0.2085, 0.4077, 0.2574, 0.4511, 0.2133, 0.445, 0.2196, 0.445, 0.2196, 0.4511, 0.2133, 0.6995, 0.9733, 0.7189, 0.9839, 0.7189, 0.9839, 0.6995, 0.9733, 0.1707, 0.4294, 0.1753, 0.3777, 0.1753, 0.3777, 0.1707, 0.4294, 0.06827, 1.0, 0.06688, 0.9949, 0.1581, 0.9967, 0.1595, 1.0, 0.1691, 0.4285, 0.1682, 0.435, 0.05444, 0.3693, 0.05499, 0.3626, 0.008536, 0.9967, 0.06688, 0.9949, 0.06199, 1.0, 0.007153, 1.0, 0.1707, 0.4294, 0.1753, 0.3777, 0.1949, 0.416, 0.1795, 0.4345, 0.06327, 1.0, 0.06619, 0.9967, 0.06702, 1.0, 0.06619, 0.9967, 0.06702, 1.0, 0.06702, 1.0, 0.06619, 0.9967, 0.1949, 0.416, 0.1795, 0.4345, 0.1795, 0.4345, 0.1949, 0.416, 0.008913, 0.9933, 0.1578, 0.9933, 0.1581, 0.9967, 0.06688, 0.9947, 0.008536, 0.9967, 0.2444, 0.479, 0.1761, 0.4395, 0.1811, 0.4354, 0.25, 0.4752, 0.7101, 0.9967, 0.707, 0.9933, 0.7195, 0.9933, 0.7211, 0.9967, 0.7153, 1.0, 0.7101, 0.9967, 0.7211, 0.9967, 0.7245, 1.0, 0.445, 0.2196, 0.4077, 0.2574, 0.445, 0.2085, 0.445, 0.2085, 0.4511, 0.2001, 0.4511, 0.2133, 0.445, 0.2196, 0.707, 0.9933, 0.6995, 0.9733, 0.7189, 0.9839, 0.7195, 0.9933, 0.7226, 0.9967, 0.721, 0.9933, 0.8244, 0.9933, 0.8248, 0.9967, 0.1698, 0.4359, 0.1707, 0.4294, 0.1707, 0.4294, 0.1698, 0.4359, 0.7261, 1.0, 0.7226, 0.9967, 0.8248, 0.9967, 0.8262, 1.0, 0.7189, 0.9839, 0.7195, 0.9933, 0.7195, 0.9933, 0.7189, 0.9839, 0.7101, 0.9967, 0.707, 0.9933, 0.707, 0.9933, 0.7101, 0.9967, 0.4511, 0.1403, 0.4511, 0.1975, 0.445, 0.2059, 0.445, 0.1374, 0.008913, 0.5067, 0.008913, 0.7607, 0.003741, 0.7739, 0.003741, 0.5067, 0.1578, 0.9933, 0.1578, 0.7666, 0.1629, 0.7705, 0.1629, 0.9933, 0.1756, 0.7785, 0.1704, 0.7734, 0.1704, 0.7734, 0.1756, 0.7785, 0.1578, 0.7466, 0.1629, 0.7494, 0.1629, 0.7494, 0.1578, 0.7466, 0.1704, 0.7513, 0.1629, 0.7473, 0.1629, 0.5067, 0.1704, 0.5067, 0.1629, 0.7494, 0.1704, 0.7534, 0.1704, 0.7534, 0.1629, 0.7494, 0.09845, 0.5067, 0.1038, 0.5234, 0.1038, 0.5235, 0.09845, 0.5067, 0.1704, 0.7534, 0.1756, 0.7574, 0.1756, 0.7574, 0.1704, 0.7534, 0.3371, 0.9933, 0.3371, 0.6811, 0.3422, 0.678, 0.3422, 0.9933, 0.3422, 0.6308, 0.4063, 0.6421, 0.4063, 0.6421, 0.3422, 0.6308, 0.4911, 0.8571, 0.4625, 0.8828, 0.4625, 0.8829, 0.4911, 0.8571, 0.3244, 0.9933, 0.3244, 0.6889, 0.3296, 0.6851, 0.3296, 0.9933, 0.3296, 0.6291, 0.3371, 0.6299, 0.3371, 0.6299, 0.3296, 0.6291, 0.4911, 0.5067, 0.4125, 0.6413, 0.3422, 0.6289, 0.3422, 0.5067, 0.4063, 0.6421, 0.3422, 0.6756, 0.3422, 0.6756, 0.4063, 0.6421, 0.3043, 0.627, 0.3244, 0.6286, 0.3244, 0.6286, 0.3043, 0.627, 0.3296, 0.6272, 0.3244, 0.6267, 0.3244, 0.5067, 0.3296, 0.5067, 0.5089, 0.839, 0.5037, 0.8452, 0.5037, 0.8452, 0.5089, 0.839, 0.4911, 0.8417, 0.4963, 0.8332, 0.4963, 0.8332, 0.4911, 0.8417, 0.3422, 0.678, 0.4064, 0.6421, 0.4911, 0.5067, 0.4911, 0.8385, 0.4523, 0.8943, 0.4911, 0.8594, 0.4911, 0.9933, 0.3422, 0.9933, 0.4963, 0.8332, 0.5037, 0.8222, 0.5037, 0.8222, 0.4963, 0.8332, 0.5089, 0.8085, 0.5037, 0.8189, 0.5037, 0.5067, 0.5089, 0.5067, 0.5037, 0.8189, 0.4963, 0.8299, 0.4963, 0.5067, 0.5037, 0.5067, 0.5089, 0.8119, 0.525, 0.7812, 0.525, 0.7812, 0.5089, 0.8119, 0.5232, 0.7812, 0.5089, 0.8085, 0.5222, 0.7117, 0.5867, 0.9933, 0.6052, 0.9529, 0.6052, 0.9529, 0.5867, 0.9933, 0.5089, 0.8413, 0.5379, 0.8088, 0.5483, 0.757, 0.5222, 0.7117, 0.6578, 0.5067, 0.6578, 0.9933, 0.6024, 0.9933, 0.6077, 0.9439, 0.585, 0.9933, 0.5089, 0.9933, 0.6756, 0.9933, 0.7054, 0.9933, 0.7084, 0.9967, 0.6752, 0.9967, 0.7741, 0.8733, 0.6973, 0.7012, 0.6973, 0.7012, 0.7741, 0.8733, 0.7936, 0.6207, 0.8244, 0.5903, 0.8244, 0.5903, 0.7936, 0.6207, 0.8296, 0.5843, 0.8371, 0.5764, 0.8371, 0.5764, 0.8296, 0.5843, 0.8296, 0.9933, 0.8296, 0.594, 0.8371, 0.5881, 0.8371, 0.9933, 0.8422, 0.5686, 0.8725, 0.5245, 0.8725, 0.5245, 0.8422, 0.5686, 0.897, 0.5067, 0.8708, 0.5234, 0.8422, 0.565, 0.8422, 0.5067, 0.9063, 0.5033, 0.9119, 0.5, 0.9119, 0.5, 0.9063, 0.5033, 0.7741, 0.5067, 0.7948, 0.5137, 0.7948, 0.5137, 0.7741, 0.5067, 0.8371, 0.5764, 0.8422, 0.5686, 0.8422, 0.5686, 0.8371, 0.5764, 0.8725, 0.5245, 0.9004, 0.5067, 0.9004, 0.5067, 0.8725, 0.5245, 0.9004, 0.5067, 0.9063, 0.5033, 0.9063, 0.5033, 0.9004, 0.5067, 0.8371, 0.9933, 0.8371, 0.5881, 0.8422, 0.5826, 0.8422, 0.9933, 0.945, 0.2076, 0.926, 0.2139, 0.926, 0.2139, 0.945, 0.2076, 0.835, 0.4261, 0.7879, 0.38, 0.75, 0.4752, 0.903, 0.5033, 0.897, 0.5067, 0.8422, 0.5067, 0.8419, 0.5033, 0.8244, 0.5903, 0.8296, 0.5843, 0.8296, 0.5843, 0.8244, 0.5903, 0.7556, 0.479, 0.8409, 0.4298, 0.835, 0.4261, 0.75, 0.4752, 0.003741, 0.8812, -8.941e-08, 0.8802, -8.941e-08, 0.8802, 0.003741, 0.8812, 0.9963, 0.8802, 0.9911, 0.8797, 0.9911, 0.8797, 0.9963, 0.8802, 0.1447, 0.7405, 0.1578, 0.7466, 0.1578, 0.7466, 0.1447, 0.7405, 0.9611, 0.8786, 0.9911, 0.8056, 0.9911, 0.8056, 0.9611, 0.8786, 0.003741, 0.7765, 0.008922, 0.7633, 0.008913, 0.7633, 0.003741, 0.7765, 0.03978, 0.8909, 0.008913, 0.8825, 0.008913, 0.8825, 0.03978, 0.8909, 0.008907, 0.7633, 0.03978, 0.8909, 0.03978, 0.8909, 0.008913, 0.7633, 0.9911, 0.8797, 0.9611, 0.8786, 0.9911, 0.8056, -8.941e-08, 0.792, 0.003741, 0.7765, 0.003741, 0.8812, -8.941e-08, 0.8802, 0.008913, 0.7633, 0.03978, 0.8909, 0.008913, 0.8825, 0.9911, 0.8056, 0.9963, 0.792, 0.9963, 0.8802, 0.9911, 0.8797, 0.003741, 0.7765, 0.008913, 0.7633, 0.008913, 0.8825, 0.003741, 0.8812, 0.8422, 0.5797, 0.8371, 0.5852, 0.8371, 0.5852, 0.8422, 0.5797, 0.003741, 0.5067, 0.003741, 0.7739, -8.941e-08, 0.7894, -8.941e-08, 0.5067, -8.941e-08, 0.8809, 0.003741, 0.8819, 0.003741, 0.9933, -8.941e-08, 0.9933, 0.9963, 0.5067, 0.9963, 0.7894, 0.9911, 0.8031, 0.9911, 0.5067, 0.9911, 0.8804, 0.9963, 0.8809, 0.9963, 0.9933, 0.9911, 0.9933, 0.1756, 0.7574, 0.284, 0.8382, 0.2292, 0.8306, 0.1756, 0.7785, 0.1578, 0.7642, 0.115, 0.7372, 0.1447, 0.7405, 0.1578, 0.7466, 0.1629, 0.7681, 0.1578, 0.7642, 0.1578, 0.7466, 0.1629, 0.7494, 0.1704, 0.7734, 0.1629, 0.7681, 0.1629, 0.7494, 0.1704, 0.7534, 0.1756, 0.7785, 0.1704, 0.7734, 0.1704, 0.7534, 0.1756, 0.7574, 0.3244, 0.6865, 0.286, 0.7132, 0.286, 0.7132, 0.3244, 0.6865, 0.1704, 0.9933, 0.1704, 0.7758, 0.1756, 0.781, 0.1756, 0.9933, 0.1629, 0.7473, 0.1578, 0.7445, 0.1578, 0.5067, 0.1629, 0.5067, 0.284, 0.8382, 0.2292, 0.8306, 0.2292, 0.8306, 0.284, 0.8382, 0.115, 0.7372, 0.1447, 0.7405, 0.1447, 0.7405, 0.115, 0.7372, 0.1629, 0.9933, 0.1629, 0.7705, 0.1704, 0.7758, 0.1704, 0.9933, 0.1578, 0.7642, 0.115, 0.7372, 0.115, 0.7372, 0.1578, 0.7642, 0.3244, 0.6865, 0.286, 0.7132, 0.3043, 0.627, 0.3244, 0.6286, 0.3422, 0.6756, 0.3371, 0.6787, 0.3371, 0.6299, 0.3422, 0.6308, 0.3296, 0.6827, 0.3244, 0.6865, 0.3244, 0.6286, 0.3296, 0.6291, 0.3422, 0.6308, 0.4063, 0.6421, 0.3422, 0.6756, 0.3371, 0.6787, 0.3296, 0.6827, 0.3296, 0.6291, 0.3371, 0.6299, 0.2586, 0.5067, 0.2621, 0.5403, 0.2621, 0.5404, 0.2586, 0.5067, 0.3244, 0.6286, 0.3296, 0.6291, 0.3296, 0.6291, 0.3244, 0.6286, 0.3371, 0.6299, 0.3422, 0.6308, 0.3422, 0.6308, 0.3371, 0.6299, 0.3296, 0.9933, 0.3296, 0.6851, 0.3371, 0.6811, 0.3371, 0.9933, 0.286, 0.7132, 0.3043, 0.627, 0.3043, 0.627, 0.286, 0.7132, 0.4963, 0.8518, 0.4911, 0.8571, 0.4911, 0.8417, 0.4963, 0.8332, 0.5037, 0.8452, 0.4963, 0.8518, 0.4963, 0.8332, 0.5037, 0.8222, 0.4911, 0.8571, 0.4625, 0.8829, 0.4911, 0.8417, 0.5089, 0.839, 0.5037, 0.8452, 0.5037, 0.8222, 0.5089, 0.8119, 0.5089, 0.8119, 0.525, 0.7812, 0.5241, 0.7182, 0.5465, 0.7572, 0.5362, 0.8083, 0.5089, 0.839, 0.4911, 0.9933, 0.4911, 0.8594, 0.4963, 0.8541, 0.4963, 0.9933, 0.5241, 0.7182, 0.5465, 0.7572, 0.5465, 0.7572, 0.5241, 0.7182, 0.4963, 0.8299, 0.4911, 0.8385, 0.4911, 0.5067, 0.4963, 0.5067, 0.4963, 0.9933, 0.4963, 0.8541, 0.5037, 0.8475, 0.5037, 0.9933, 0.525, 0.7812, 0.5241, 0.7182, 0.5241, 0.7182, 0.525, 0.7812, 0.4625, 0.8828, 0.4911, 0.8417, 0.4911, 0.8417, 0.4625, 0.8829, 0.5465, 0.7572, 0.5362, 0.8083, 0.5362, 0.8083, 0.5465, 0.7572, 0.6973, 0.7012, 0.6967, 0.6334, 0.7741, 0.8733, 0.8244, 0.5067, 0.8244, 0.5869, 0.7587, 0.6517, 0.8244, 0.5988, 0.8244, 0.9933, 0.7828, 0.8941, 0.6947, 0.6218, 0.6756, 0.5067, 0.7119, 0.5067, 0.7973, 0.514, 0.7756, 0.5067, 0.8371, 0.5852, 0.8296, 0.5912, 0.8296, 0.5843, 0.8371, 0.5764, 0.9143, 0.5067, 0.8422, 0.5797, 0.8422, 0.5686, 0.8725, 0.5245, 0.9004, 0.5067, 0.9181, 0.5033, 0.9143, 0.5067, 0.9004, 0.5067, 0.9063, 0.5033, 0.8422, 0.5797, 0.8371, 0.5852, 0.8371, 0.5764, 0.8422, 0.5686, 0.9216, 0.5, 0.9181, 0.5033, 0.9063, 0.5033, 0.9119, 0.5, 0.8244, 0.5959, 0.7936, 0.6207, 0.8244, 0.5903, 0.8385, 0.4241, 0.8444, 0.4277, 0.8565, 0.4207, 0.8489, 0.4181, 0.8296, 0.5912, 0.8244, 0.5959, 0.8244, 0.5903, 0.8296, 0.5843, 0.8489, 0.4181, 0.7882, 0.3803, 0.8385, 0.4241, 0.9911, 0.5067, 0.9172, 0.5067, 0.9209, 0.5033, 0.9915, 0.5033, 0.9086, 0.5, 0.903, 0.5033, 0.8419, 0.5033, 0.8405, 0.5, 0.9915, 0.5033, 0.9209, 0.5033, 0.9244, 0.5, 0.9928, 0.5, 0.8489, 0.4181, 0.7883, 0.3803, 0.7882, 0.3803, 0.8489, 0.4181, 0.8385, 0.4241, 0.8444, 0.4277, 0.8444, 0.4277, 0.8385, 0.4241, 0.8296, 0.5809, 0.8244, 0.5869, 0.8244, 0.5067, 0.8296, 0.5067, 0.9911, 0.5067, 0.9911, 0.8031, 0.9598, 0.8793, 0.9911, 0.8804, 0.9911, 0.9933, 0.8422, 0.9933, 0.8422, 0.5826, 0.9172, 0.5067, 0.8565, 0.4207, 0.8489, 0.4181, 0.8489, 0.4181, 0.8565, 0.4207, 0.8422, 0.565, 0.8371, 0.5728, 0.8371, 0.5067, 0.8422, 0.5067, 0.8371, 0.5728, 0.8296, 0.5809, 0.8296, 0.5067, 0.8371, 0.5067, 0.05499, 0.2448, 0.04889, 0.24, 0.04889, 0.2101, 0.05499, 0.2086, 0.2795, 1.0, 0.2784, 0.9967, 0.3248, 0.9967, 0.3262, 1.0, 0.05499, 0.2086, 0.2119, 0.1792, 0.2119, 0.1793, 0.05499, 0.2086, 0.1756, 0.9933, 0.259, 0.9933, 0.2577, 0.9967, 0.1752, 0.9967, 0.2645, 0.9406, 0.2756, 0.9933, 0.2756, 0.9933, 0.2645, 0.9406, 0.2756, 0.9933, 0.2766, 0.9967, 0.2766, 0.9967, 0.2756, 0.9933, 0.2766, 0.9967, 0.2777, 1.0, 0.2777, 1.0, 0.2766, 0.9967, 0.05499, 0.2061, 0.04889, 0.2075, 0.04889, 0.1403, 0.05499, 0.1374, 0.2609, 0.9933, 0.2645, 0.9406, 0.2756, 0.9933, 0.2596, 0.9967, 0.2609, 0.9933, 0.2756, 0.9933, 0.2766, 0.9967, 0.257, 1.0, 0.2596, 0.9967, 0.2766, 0.9967, 0.2777, 1.0, 0.05499, 0.2086, 0.2119, 0.1793, 0.09312, 0.2741, 0.05499, 0.2448, 0.2119, 0.1792, 0.09312, 0.2741, 0.09312, 0.2741, 0.2119, 0.1793, 0.05499, 0.2476, 0.09333, 0.2771, 0.09333, 0.2771, 0.05499, 0.2476, 0.04889, 0.3597, 0.04889, 0.2428, 0.05499, 0.2476, 0.05499, 0.3626, 0.09315, 0.2741, 0.05499, 0.2448, 0.05499, 0.2448, 0.09312, 0.2741, 0.1752, 0.9967, 0.2577, 0.9967, 0.255, 1.0, 0.1738, 1.0, 0.2784, 0.9967, 0.2774, 0.9933, 0.3244, 0.9933, 0.3248, 0.9967, 0.08847, 0.5033, 0.08811, 0.5, 0.08811, 0.5, 0.08847, 0.5033, 0.08894, 0.5067, 0.08847, 0.5033, 0.08847, 0.5033, 0.08894, 0.5067, 0.1578, 0.5067, 0.09952, 0.5067, 0.09818, 0.5033, 0.1581, 0.5033, 0.8529, 0.4157, 0.8606, 0.4184, 0.9456, 0.3693, 0.945, 0.3626, 0.6435, 0.4207, 0.6467, 0.4155, 0.6467, 0.4155, 0.6435, 0.4207, 0.09566, 0.5, 0.09711, 0.5033, 0.09711, 0.5033, 0.09566, 0.5, 0.08708, 0.5, 0.08743, 0.5033, 0.008536, 0.5033, 0.007153, 0.5, 0.1578, 0.5067, 0.1578, 0.7445, 0.1459, 0.739, 0.1074, 0.7347, 0.1578, 0.7666, 0.1578, 0.9933, 0.008913, 0.9933, 0.008913, 0.8832, 0.04066, 0.8919, 0.008913, 0.7607, 0.008913, 0.5067, 0.0879, 0.5067, 0.0894, 0.5174, 0.1054, 0.5252, 0.09952, 0.5067, 0.5489, 0.2672, 0.555, 0.2798, 0.555, 0.2798, 0.5489, 0.2672, 0.555, 0.2798, 0.5753, 0.3202, 0.5753, 0.3202, 0.555, 0.2798, 0.3244, 0.5067, 0.2594, 0.5067, 0.2599, 0.5033, 0.3248, 0.5033, 0.262, 0.5403, 0.2495, 0.5067, 0.2495, 0.5067, 0.2621, 0.5404, 0.2495, 0.5067, 0.2455, 0.5033, 0.2455, 0.5033, 0.2495, 0.5067, 0.2455, 0.5033, 0.2381, 0.5, 0.2381, 0.5, 0.2455, 0.5033, 0.5753, 0.3202, 0.6398, 0.3007, 0.6398, 0.3007, 0.5753, 0.3202, 0.5907, 0.5033, 0.5897, 0.5067, 0.5897, 0.5067, 0.5907, 0.5033, 0.8403, 0.07697, 0.7078, 0.2209, 0.7078, 0.2209, 0.8403, 0.07697, 0.5037, 0.8222, 0.5089, 0.8119, 0.5089, 0.8119, 0.5037, 0.8222, 0.6467, 0.4155, 0.6703, 0.375, 0.6703, 0.375, 0.6467, 0.4155, 0.5809, 0.5067, 0.5799, 0.5033, 0.5799, 0.5033, 0.5809, 0.5067, 0.578, 0.5, 0.5793, 0.5033, 0.5085, 0.5033, 0.5072, 0.5, 0.5799, 0.5033, 0.5787, 0.5, 0.5787, 0.5, 0.5799, 0.5033, 0.9456, 0.1307, 0.862, 0.08245, 0.8602, 0.08847, 0.945, 0.1374, 0.585, 0.5278, 0.5809, 0.5067, 0.5809, 0.5067, 0.585, 0.5278, 0.7156, 0.5033, 0.7185, 0.5, 0.7185, 0.5, 0.7156, 0.5033, 0.9511, 0.2047, 0.945, 0.2076, 0.945, 0.2076, 0.9511, 0.2047, 0.6973, 0.7012, 0.6967, 0.6334, 0.6967, 0.6334, 0.6973, 0.7012, 0.9511, 0.3597, 0.9511, 0.2532, 0.945, 0.2412, 0.945, 0.3626, 0.7177, 0.5, 0.7148, 0.5033, 0.6752, 0.5033, 0.6738, 0.5, 0.7507, 0.5, 0.7623, 0.5033, 0.7623, 0.5033, 0.7507, 0.5, 0.75, 0.4752, 0.7488, 0.3509, 0.8529, 0.4157, 0.945, 0.3626, 0.945, 0.2412, 0.9241, 0.2134, 0.945, 0.2065, 0.945, 0.1374, 0.8602, 0.08847, 0.8021, 0.2585, 0.7225, 0.3098, 0.7069, 0.2206, 0.8395, 0.0765, 0.75, 0.02482, 0.555, 0.1374, 0.555, 0.23, 0.5972, 0.206, 0.6587, 0.243, 0.6407, 0.3016, 0.575, 0.3215, 0.555, 0.2817, 0.555, 0.3626, 0.6372, 0.4101, 0.6792, 0.3628, 0.648, 0.4163, 0.7127, 0.5067, 0.7156, 0.5033, 0.7156, 0.5033, 0.7127, 0.5067, 0.7507, 0.5, 0.7623, 0.5033, 0.7156, 0.5033, 0.7185, 0.5, 0.945, 0.2076, 0.926, 0.2139, 0.945, 0.2391, 0.945, 0.2391, 0.9511, 0.251, 0.9511, 0.2047, 0.945, 0.2076, 0.7741, 0.5067, 0.7948, 0.5137, 0.7127, 0.5067, 0.7623, 0.5033, 0.7741, 0.5067, 0.7127, 0.5067, 0.7156, 0.5033, 0.8244, 0.5067, 0.7756, 0.5067, 0.7639, 0.5033, 0.8248, 0.5033, 0.7948, 0.5137, 0.7127, 0.5067, 0.7127, 0.5067, 0.7948, 0.5137, 0.926, 0.2139, 0.945, 0.2391, 0.945, 0.2391, 0.926, 0.2139, 0.7148, 0.5033, 0.7119, 0.5067, 0.6756, 0.5067, 0.6752, 0.5033, 0.8594, 0.088, 0.8612, 0.08198, 0.8448, 0.0725, 0.8403, 0.07697, 0.8403, 0.07697, 0.7078, 0.2209, 0.7231, 0.3083, 0.8014, 0.2579, 0.8594, 0.088, 0.5907, 0.5033, 0.5897, 0.5067, 0.5809, 0.5067, 0.5799, 0.5033, 0.5919, 0.5, 0.5907, 0.5033, 0.5799, 0.5033, 0.5787, 0.5, 0.5897, 0.5067, 0.585, 0.5278, 0.5809, 0.5067, 0.8395, 0.0765, 0.844, 0.07203, 0.7556, 0.02099, 0.75, 0.02482, 0.7231, 0.3083, 0.8014, 0.2579, 0.8014, 0.2579, 0.7231, 0.3083, 0.7078, 0.2209, 0.7231, 0.3083, 0.7231, 0.3083, 0.7078, 0.2209, 0.5793, 0.5033, 0.5802, 0.5067, 0.5089, 0.5067, 0.5085, 0.5033, 0.8594, 0.088, 0.8612, 0.08198, 0.8612, 0.08198, 0.8594, 0.088, 0.6581, 0.5033, 0.5913, 0.5033, 0.5925, 0.5, 0.6595, 0.5, 0.6578, 0.5067, 0.585, 0.5309, 0.5903, 0.5067, 0.555, 0.2314, 0.5489, 0.2347, 0.5489, 0.2672, 0.555, 0.2798, 0.2586, 0.5067, 0.2621, 0.5404, 0.2495, 0.5067, 0.259, 0.5033, 0.2586, 0.5067, 0.2495, 0.5067, 0.2455, 0.5033, 0.2606, 0.5, 0.259, 0.5033, 0.2455, 0.5033, 0.2381, 0.5, 0.555, 0.2798, 0.5753, 0.3202, 0.6398, 0.3007, 0.6572, 0.2436, 0.5971, 0.2073, 0.555, 0.2314, 0.555, 0.2817, 0.5489, 0.269, 0.5489, 0.3597, 0.555, 0.3626, 0.2368, 0.5, 0.2443, 0.5033, 0.1752, 0.5033, 0.1738, 0.5, 0.2443, 0.5033, 0.2484, 0.5067, 0.1756, 0.5067, 0.1752, 0.5033, 0.3248, 0.5033, 0.2599, 0.5033, 0.2615, 0.5, 0.3262, 0.5, 0.6572, 0.2436, 0.5971, 0.2073, 0.5971, 0.2073, 0.6572, 0.2436, 0.8448, 0.0725, 0.8403, 0.07697, 0.8403, 0.07697, 0.8448, 0.0725, 0.6398, 0.3007, 0.6572, 0.2436, 0.6572, 0.2436, 0.6398, 0.3007, 0.5971, 0.2073, 0.555, 0.2314, 0.555, 0.2314, 0.5971, 0.2073, 0.09711, 0.5033, 0.09845, 0.5067, 0.08894, 0.5067, 0.08847, 0.5033, 0.09845, 0.5067, 0.1038, 0.5235, 0.09038, 0.517, 0.08894, 0.5067, 0.09566, 0.5, 0.09711, 0.5033, 0.08847, 0.5033, 0.08811, 0.5, 0.6386, 0.4108, 0.6341, 0.4153, 0.6435, 0.4207, 0.6467, 0.4155, 0.6467, 0.4155, 0.6703, 0.375, 0.6386, 0.4108, 0.08743, 0.5033, 0.0879, 0.5067, 0.008913, 0.5067, 0.008536, 0.5033, 0.09038, 0.517, 0.08894, 0.5067, 0.08894, 0.5067, 0.09038, 0.517, 0.1037, 0.5234, 0.09038, 0.517, 0.09038, 0.517, 0.1038, 0.5235, 0.5544, 0.3693, 0.6327, 0.4145, 0.6372, 0.4101, 0.555, 0.3626, 0.6703, 0.375, 0.6386, 0.4108, 0.6386, 0.4108, 0.6703, 0.375, 0.585, 0.9933, 0.6077, 0.9439, 0.6052, 0.9529, 0.5867, 0.9933, 0.6077, 0.9439, 0.6024, 0.9933, 0.6009, 0.9933, 0.6052, 0.9529, 0.333, 0.07275, 0.3375, 0.06829, 0.3395, 0.06947, 0.335, 0.07392, 0.3763, 0.09073, 0.3757, 0.09742, 0.3739, 0.09634, 0.3745, 0.08965, 0.286, 0.1747, 0.333, 0.07275, 0.335, 0.07392, 0.2913, 0.1686, 0.3757, 0.09742, 0.3745, 0.1145, 0.3726, 0.1133, 0.3739, 0.09634, 0.3745, 0.1145, 0.286, 0.1747, 0.2913, 0.1686, 0.3726, 0.1133, 0.578, 0.9967, 0.585, 0.9933, 0.5867, 0.9933, 0.5797, 0.9967, 0.6024, 0.9933, 0.6027, 0.9967, 0.6012, 0.9967, 0.6009, 0.9933, 0.5729, 1.0, 0.578, 0.9967, 0.5797, 0.9967, 0.5745, 1.0, 0.6027, 0.9967, 0.604, 1.0, 0.6025, 1.0, 0.6012, 0.9967, 0.604, 1.0, 0.6027, 0.9967, 0.6581, 0.9967, 0.6595, 1.0, 0.7084, 0.9967, 0.7054, 0.9933, 0.707, 0.9933, 0.7101, 0.9967, 0.721, 0.9933, 0.7226, 0.9967, 0.7211, 0.9967, 0.7195, 0.9933, 0.7136, 1.0, 0.7084, 0.9967, 0.7101, 0.9967, 0.7153, 1.0, 0.7226, 0.9967, 0.7261, 1.0, 0.7245, 1.0, 0.7211, 0.9967, 0.3909, 0.2767, 0.445, 0.2059, 0.445, 0.2085, 0.4077, 0.2573, 0.445, 0.2219, 0.3909, 0.2767, 0.4078, 0.2573, 0.445, 0.2196, 0.445, 0.2059, 0.4511, 0.1975, 0.4511, 0.2001, 0.445, 0.2085, 0.4511, 0.2156, 0.445, 0.2219, 0.445, 0.2196, 0.4511, 0.2133, 0.7054, 0.9933, 0.6968, 0.9706, 0.6995, 0.9733, 0.707, 0.9933, 0.6968, 0.9706, 0.7204, 0.9835, 0.7189, 0.9839, 0.6995, 0.9733, 0.7204, 0.9835, 0.721, 0.9933, 0.7195, 0.9933, 0.7189, 0.9839, 0.6967, 0.6334, 0.7741, 0.8733, 0.7741, 0.8733, 0.6967, 0.6334, 0.1811, 0.4354, 0.1761, 0.4395, 0.1745, 0.4386, 0.1795, 0.4345, 0.1682, 0.435, 0.1691, 0.4285, 0.1707, 0.4294, 0.1698, 0.4359, 0.197, 0.4164, 0.1811, 0.4354, 0.1795, 0.4345, 0.1949, 0.416, 0.1691, 0.4285, 0.1742, 0.3717, 0.1753, 0.3777, 0.1707, 0.4294, 0.1742, 0.3717, 0.197, 0.4164, 0.1949, 0.416, 0.1753, 0.3777, 0.06199, 1.0, 0.06688, 0.9949, 0.06619, 0.9967, 0.06327, 1.0, 0.06688, 0.9949, 0.06827, 1.0, 0.06702, 1.0, 0.06619, 0.9967, 0.04889, 0.2101, 0.05499, 0.2086, 0.05499, 0.2086, 0.04889, 0.2101, 0.9911, 0.8804, 0.9598, 0.8793, 0.9611, 0.8786, 0.9911, 0.8797, 0.04066, 0.8919, 0.008913, 0.8832, 0.008913, 0.8825, 0.03978, 0.8909, 0.9963, 0.8809, 0.9911, 0.8804, 0.9911, 0.8797, 0.9963, 0.8802, -8.941e-08, 0.7894, 0.003741, 0.7739, 0.003741, 0.7765, -8.941e-08, 0.792, 0.9911, 0.8031, 0.9963, 0.7894, 0.9963, 0.792, 0.9911, 0.8056, 0.003741, 0.7739, 0.008913, 0.7607, 0.008922, 0.7633, 0.003741, 0.7765, 0.9598, 0.8793, 0.9911, 0.8031, 0.9911, 0.8056, 0.9611, 0.8786, 0.003741, 0.8819, -8.941e-08, 0.8809, -8.941e-08, 0.8802, 0.003741, 0.8812, 0.008913, 0.7607, 0.04066, 0.8919, 0.03978, 0.8909, 0.008907, 0.7633, 0.008913, 0.8832, 0.003741, 0.8819, 0.003741, 0.8812, 0.008913, 0.8825, 0.003741, 0.8819, 0.008913, 0.8832, 0.008913, 0.9933, 0.003741, 0.9933, 0.2282, 0.8321, 0.1756, 0.781, 0.1756, 0.7785, 0.2292, 0.8306, 0.1756, 0.7552, 0.2903, 0.8408, 0.284, 0.8382, 0.1756, 0.7574, 0.2903, 0.8408, 0.2282, 0.8321, 0.2292, 0.8306, 0.284, 0.8382, 0.1578, 0.7666, 0.1074, 0.7347, 0.115, 0.7372, 0.1578, 0.7642, 0.1074, 0.7347, 0.1459, 0.739, 0.1447, 0.7405, 0.115, 0.7372, 0.1459, 0.739, 0.1578, 0.7445, 0.1578, 0.7466, 0.1447, 0.7405, 0.1629, 0.7705, 0.1578, 0.7666, 0.1578, 0.7642, 0.1629, 0.7681, 0.1578, 0.7445, 0.1629, 0.7473, 0.1629, 0.7494, 0.1578, 0.7466, 0.1704, 0.7758, 0.1629, 0.7705, 0.1629, 0.7681, 0.1704, 0.7734, 0.1629, 0.7473, 0.1704, 0.7513, 0.1704, 0.7534, 0.1629, 0.7494, 0.1756, 0.781, 0.1704, 0.7758, 0.1704, 0.7734, 0.1756, 0.7785, 0.1704, 0.7513, 0.1756, 0.7552, 0.1756, 0.7574, 0.1704, 0.7534, 0.1756, 0.7552, 0.1704, 0.7513, 0.1704, 0.5067, 0.1756, 0.5067, 0.286, 0.7132, 0.3244, 0.6865, 0.3244, 0.6889, 0.2825, 0.7181, 0.3244, 0.6286, 0.3043, 0.627, 0.3022, 0.6249, 0.3244, 0.6267, 0.3043, 0.627, 0.286, 0.7132, 0.2825, 0.7181, 0.3022, 0.6249, 0.3371, 0.6787, 0.3422, 0.6756, 0.3422, 0.678, 0.3371, 0.6811, 0.3422, 0.6308, 0.3371, 0.6299, 0.3371, 0.628, 0.3422, 0.6289, 0.3244, 0.6865, 0.3296, 0.6827, 0.3296, 0.6851, 0.3244, 0.6889, 0.3296, 0.6291, 0.3244, 0.6286, 0.3244, 0.6267, 0.3296, 0.6272, 0.3422, 0.6756, 0.4063, 0.6421, 0.4125, 0.6413, 0.3422, 0.678, 0.4063, 0.6421, 0.3422, 0.6308, 0.3422, 0.6289, 0.4125, 0.6413, 0.3296, 0.6827, 0.3371, 0.6787, 0.3371, 0.6811, 0.3296, 0.6851, 0.3371, 0.6299, 0.3296, 0.6291, 0.3296, 0.6272, 0.3371, 0.628, 0.3371, 0.628, 0.3296, 0.6272, 0.3296, 0.5067, 0.3371, 0.5067, 0.555, 0.2798, 0.5489, 0.2672, 0.5489, 0.269, 0.555, 0.2817, 0.5489, 0.2347, 0.555, 0.2314, 0.555, 0.23, 0.5489, 0.2334, 0.2495, 0.5067, 0.262, 0.5403, 0.2638, 0.5481, 0.2484, 0.5067, 0.2621, 0.5403, 0.2586, 0.5067, 0.2594, 0.5067, 0.2638, 0.5481, 0.2455, 0.5033, 0.2495, 0.5067, 0.2484, 0.5067, 0.2443, 0.5033, 0.2586, 0.5067, 0.259, 0.5033, 0.2599, 0.5033, 0.2594, 0.5067, 0.2381, 0.5, 0.2455, 0.5033, 0.2443, 0.5033, 0.2368, 0.5, 0.259, 0.5033, 0.2606, 0.5, 0.2615, 0.5, 0.2599, 0.5033, 0.5971, 0.2073, 0.6572, 0.2436, 0.6587, 0.243, 0.5972, 0.206, 0.6572, 0.2436, 0.6398, 0.3007, 0.6407, 0.3016, 0.6587, 0.243, 0.6398, 0.3007, 0.5753, 0.3202, 0.575, 0.3215, 0.6407, 0.3016, 0.5753, 0.3202, 0.555, 0.2798, 0.555, 0.2817, 0.575, 0.3215, 0.555, 0.2314, 0.5971, 0.2073, 0.5972, 0.206, 0.555, 0.23, 0.2609, 0.9933, 0.2645, 0.9406, 0.2645, 0.9406, 0.2609, 0.9933, 0.8602, 0.08847, 0.862, 0.08245, 0.8612, 0.08198, 0.8594, 0.088, 0.844, 0.07203, 0.8395, 0.0765, 0.8403, 0.07697, 0.8448, 0.0725, 0.8021, 0.2585, 0.8602, 0.08847, 0.8594, 0.088, 0.8014, 0.2579, 0.8395, 0.0765, 0.7069, 0.2206, 0.7078, 0.2209, 0.8403, 0.07697, 0.7069, 0.2206, 0.7225, 0.3098, 0.7231, 0.3083, 0.7078, 0.2209, 0.7225, 0.3098, 0.8021, 0.2585, 0.8014, 0.2579, 0.7231, 0.3083, 0.5913, 0.5033, 0.5903, 0.5067, 0.5897, 0.5067, 0.5907, 0.5033, 0.5802, 0.5067, 0.5793, 0.5033, 0.5799, 0.5033, 0.5809, 0.5067, 0.5925, 0.5, 0.5913, 0.5033, 0.5907, 0.5033, 0.5919, 0.5, 0.5793, 0.5033, 0.578, 0.5, 0.5787, 0.5, 0.5799, 0.5033, 0.5903, 0.5067, 0.585, 0.5309, 0.585, 0.5278, 0.5897, 0.5067, 0.585, 0.5309, 0.5802, 0.5067, 0.5809, 0.5067, 0.585, 0.5278, 0.6578, 0.5067, 0.5903, 0.5067, 0.5913, 0.5033, 0.6581, 0.5033, 0.09818, 0.5033, 0.09952, 0.5067, 0.09845, 0.5067, 0.09711, 0.5033, 0.0879, 0.5067, 0.08743, 0.5033, 0.08847, 0.5033, 0.08894, 0.5067, 0.09952, 0.5067, 0.1054, 0.5252, 0.1038, 0.5234, 0.09845, 0.5067, 0.1054, 0.5252, 0.0894, 0.5174, 0.09038, 0.517, 0.1037, 0.5234, 0.0894, 0.5174, 0.0879, 0.5067, 0.08894, 0.5067, 0.09038, 0.517, 0.09673, 0.5, 0.09818, 0.5033, 0.09711, 0.5033, 0.09566, 0.5, 0.08743, 0.5033, 0.08708, 0.5, 0.08811, 0.5, 0.08847, 0.5033, 0.6372, 0.4101, 0.6327, 0.4145, 0.6341, 0.4153, 0.6386, 0.4108, 0.6448, 0.4215, 0.648, 0.4163, 0.6467, 0.4155, 0.6435, 0.4207, 0.6792, 0.3628, 0.6372, 0.4101, 0.6386, 0.4108, 0.6703, 0.375, 0.648, 0.4163, 0.6792, 0.3628, 0.6703, 0.375, 0.6467, 0.4155, 0.648, 0.4163, 0.6448, 0.4215, 0.7444, 0.479, 0.75, 0.4752, 0.8296, 0.5912, 0.8371, 0.5852, 0.8371, 0.5881, 0.8296, 0.594, 0.8371, 0.5764, 0.8296, 0.5843, 0.8296, 0.5809, 0.8371, 0.5728, 0.8422, 0.5797, 0.9143, 0.5067, 0.9172, 0.5067, 0.8422, 0.5826, 0.9004, 0.5067, 0.8725, 0.5245, 0.8708, 0.5234, 0.897, 0.5067, 0.8725, 0.5245, 0.8422, 0.5686, 0.8422, 0.565, 0.8708, 0.5234, 0.9143, 0.5067, 0.9181, 0.5033, 0.9209, 0.5033, 0.9172, 0.5067, 0.9063, 0.5033, 0.9004, 0.5067, 0.897, 0.5067, 0.903, 0.5033, 0.8371, 0.5852, 0.8422, 0.5797, 0.8422, 0.5826, 0.8371, 0.5881, 0.8422, 0.5686, 0.8371, 0.5764, 0.8371, 0.5728, 0.8422, 0.565, 0.9181, 0.5033, 0.9216, 0.5, 0.9244, 0.5, 0.9209, 0.5033, 0.9119, 0.5, 0.9063, 0.5033, 0.903, 0.5033, 0.9086, 0.5, 0.7936, 0.6207, 0.8244, 0.5959, 0.8244, 0.5988, 0.7587, 0.6517, 0.8244, 0.5903, 0.7936, 0.6207, 0.7587, 0.6517, 0.8244, 0.5869, 0.8444, 0.4277, 0.8385, 0.4241, 0.835, 0.4261, 0.8409, 0.4298, 0.8489, 0.4181, 0.8565, 0.4207, 0.8606, 0.4184, 0.8529, 0.4157, 0.8244, 0.5959, 0.8296, 0.5912, 0.8296, 0.594, 0.8244, 0.5988, 0.8296, 0.5843, 0.8244, 0.5903, 0.8244, 0.5869, 0.8296, 0.5809, 0.8385, 0.4241, 0.7883, 0.3803, 0.7488, 0.3509, 0.835, 0.4261, 0.7883, 0.3803, 0.8489, 0.4181, 0.8529, 0.4157, 0.7488, 0.3509, 0.8244, 0.9933, 0.8244, 0.5988, 0.8296, 0.594, 0.8296, 0.9933, 0.7522, 0.5, 0.7639, 0.5033, 0.7623, 0.5033, 0.7507, 0.5, 0.7148, 0.5033, 0.7177, 0.5, 0.7185, 0.5, 0.7156, 0.5033, 0.9241, 0.2134, 0.945, 0.2412, 0.945, 0.2391, 0.926, 0.2139, 0.945, 0.2065, 0.9241, 0.2134, 0.926, 0.2139, 0.945, 0.2076, 0.945, 0.2412, 0.9511, 0.2532, 0.9511, 0.251, 0.945, 0.2391, 0.9511, 0.2035, 0.945, 0.2065, 0.945, 0.2076, 0.9511, 0.2047, 0.7756, 0.5067, 0.7973, 0.514, 0.7948, 0.5137, 0.7741, 0.5067, 0.7973, 0.514, 0.7119, 0.5067, 0.7127, 0.5067, 0.7948, 0.5137, 0.7639, 0.5033, 0.7756, 0.5067, 0.7741, 0.5067, 0.7623, 0.5033, 0.7119, 0.5067, 0.7148, 0.5033, 0.7156, 0.5033, 0.7127, 0.5067, 0.945, 0.2065, 0.9511, 0.2035, 0.9511, 0.1403, 0.945, 0.1374, 0.7828, 0.8941, 0.6957, 0.6988, 0.6973, 0.7012, 0.7741, 0.8733, 0.6957, 0.6988, 0.6947, 0.6218, 0.6967, 0.6334, 0.6973, 0.7012, 0.6947, 0.6218, 0.7828, 0.8941, 0.7741, 0.8733, 0.6967, 0.6334, 0.6756, 0.5067, 0.6947, 0.6218, 0.6957, 0.6988, 0.7828, 0.8941, 0.8244, 0.9933, 0.721, 0.9933, 0.7204, 0.9835, 0.6968, 0.9706, 0.7054, 0.9933, 0.6756, 0.9933, 0.4911, 0.8571, 0.4963, 0.8518, 0.4963, 0.8541, 0.4911, 0.8594, 0.4963, 0.8332, 0.4911, 0.8417, 0.4911, 0.8385, 0.4963, 0.8299, 0.4963, 0.8518, 0.5037, 0.8452, 0.5037, 0.8475, 0.4963, 0.8541, 0.5037, 0.8222, 0.4963, 0.8332, 0.4963, 0.8299, 0.5037, 0.8189, 0.4625, 0.8828, 0.4911, 0.8571, 0.4911, 0.8594, 0.4523, 0.8943, 0.4911, 0.8417, 0.4625, 0.8828, 0.4523, 0.8943, 0.4911, 0.8385, 0.5037, 0.8452, 0.5089, 0.839, 0.5089, 0.8413, 0.5037, 0.8475, 0.5089, 0.8119, 0.5037, 0.8222, 0.5037, 0.8189, 0.5089, 0.8085, 0.5089, 0.839, 0.5362, 0.8083, 0.5379, 0.8088, 0.5089, 0.8413, 0.5362, 0.8083, 0.5465, 0.7572, 0.5483, 0.757, 0.5379, 0.8088, 0.5465, 0.7572, 0.5241, 0.7182, 0.5222, 0.7117, 0.5483, 0.757, 0.5241, 0.7182, 0.525, 0.7812, 0.5232, 0.7812, 0.5222, 0.7117, 0.525, 0.7812, 0.5089, 0.8119, 0.5089, 0.8085, 0.5232, 0.7812, 0.5089, 0.5067, 0.585, 0.5278, 0.585, 0.5309, 0.6578, 0.5067, 0.524, 0.7181, 0.5089, 0.8085, 0.05499, 0.2476, 0.04889, 0.2428, 0.04889, 0.24, 0.05499, 0.2448, 0.04889, 0.2075, 0.05499, 0.2061, 0.05499, 0.2086, 0.04889, 0.2101, 0.259, 0.9933, 0.2634, 0.9274, 0.2645, 0.9406, 0.2609, 0.9933, 0.2634, 0.9274, 0.2774, 0.9933, 0.2756, 0.9933, 0.2645, 0.9406, 0.2577, 0.9967, 0.259, 0.9933, 0.2609, 0.9933, 0.2596, 0.9967, 0.2774, 0.9933, 0.2784, 0.9967, 0.2766, 0.9967, 0.2756, 0.9933, 0.255, 1.0, 0.2577, 0.9967, 0.2596, 0.9967, 0.257, 1.0, 0.2784, 0.9967, 0.2795, 1.0, 0.2777, 1.0, 0.2766, 0.9967, 0.2213, 0.1749, 0.09333, 0.2771, 0.09312, 0.2741, 0.2119, 0.1792, 0.09333, 0.2771, 0.05499, 0.2476, 0.05499, 0.2448, 0.09315, 0.2741, 0.05499, 0.2061, 0.2213, 0.1749, 0.2119, 0.1792, 0.05499, 0.2086, 0.3244, 0.5067, 0.3244, 0.6267, 0.3022, 0.6249, 0.2825, 0.7181, 0.3244, 0.6889, 0.3244, 0.9933, 0.2774, 0.9933, 0.2634, 0.9274, 0.259, 0.9933, 0.1756, 0.9933, 0.1756, 0.781, 0.2282, 0.8321, 0.2903, 0.8408, 0.1756, 0.7552, 0.1756, 0.5067, 0.2484, 0.5067, 0.2638, 0.5481, 0.2594, 0.5067, 0.445, 0.3626, 0.25, 0.4752, 0.1811, 0.4354, 0.197, 0.4164, 0.1742, 0.3717, 0.1691, 0.4285, 0.05499, 0.3626, 0.05499, 0.2476, 0.09333, 0.2771, 0.2213, 0.1749, 0.05499, 0.2061, 0.05499, 0.1374, 0.25, 0.02482, 0.333, 0.07275, 0.286, 0.1747, 0.3745, 0.1145, 0.3757, 0.09742, 0.445, 0.1374, 0.445, 0.2059, 0.3909, 0.2767, 0.445, 0.2219, 0.197, 0.4164, 0.1742, 0.3717, 0.1742, 0.3717, 0.197, 0.4164, 0.1691, 0.4285, 0.05499, 0.3626, 0.05499, 0.3626, 0.1691, 0.4285, 0.445, 0.2059, 0.3909, 0.2767, 0.3909, 0.2767, 0.445, 0.2059, 0.333, 0.07275, 0.286, 0.1747, 0.286, 0.1747, 0.333, 0.07275, 0.2213, 0.1749, 0.05499, 0.2061, 0.05499, 0.2061, 0.2213, 0.1749, 0.3757, 0.09742, 0.445, 0.1374, 0.445, 0.1374, 0.3757, 0.09742, 0.1811, 0.4354, 0.197, 0.4164, 0.197, 0.4164, 0.1811, 0.4354, 0.05499, 0.1374, 0.25, 0.02482, 0.25, 0.02482, 0.05499, 0.1374, 0.445, 0.1374, 0.445, 0.2059, 0.445, 0.2059, 0.445, 0.1374, 0.3745, 0.1145, 0.3757, 0.09742, 0.3757, 0.09742, 0.3745, 0.1145, 0.09333, 0.2771, 0.2213, 0.1749, 0.2213, 0.1749, 0.09333, 0.2771, 0.1742, 0.3717, 0.1691, 0.4285, 0.1691, 0.4285, 0.1742, 0.3717, 0.3909, 0.2767, 0.445, 0.2219, 0.445, 0.2219, 0.3909, 0.2767, 0.25, 0.02482, 0.333, 0.07275, 0.333, 0.07275, 0.25, 0.02482, 0.05499, 0.3626, 0.05499, 0.2476, 0.05499, 0.2476, 0.05499, 0.3626, 0.445, 0.3626, 0.25, 0.4752, 0.25, 0.4752, 0.445, 0.3626, 0.05499, 0.2061, 0.05499, 0.1374, 0.05499, 0.1374, 0.05499, 0.2061, 0.445, 0.2219, 0.445, 0.3626, 0.445, 0.3626, 0.445, 0.2219, 0.286, 0.1747, 0.3745, 0.1145, 0.3745, 0.1145, 0.286, 0.1747, 0.25, 0.4752, 0.1811, 0.4354, 0.1811, 0.4354, 0.25, 0.4752, 0.1443, 0.5471, 0.1444, 0.9892, 0.02241, 0.9891, 0.02229, 0.547, 0.6443, 0.5471, 0.6444, 0.9892, 0.5224, 0.9891, 0.5223, 0.547, 0.4776, 0.5471, 0.4777, 0.9892, 0.3557, 0.9891, 0.3556, 0.547, 0.3109, 0.5471, 0.3111, 0.9892, 0.1891, 0.9891, 0.189, 0.547, 0.8109, 0.5471, 0.8111, 0.9892, 0.6891, 0.9891, 0.689, 0.547, 0.1597, 0.9973, 0.1461, 1.0, 0.1667, 0.9877, 0.9776, 0.5471, 0.9777, 0.9892, 0.8557, 0.9891, 0.8556, 0.547, 0.8557, 0.9891, 0.9777, 0.9892, 0.9902, 0.9958, 0.8423, 0.9959, 0.6891, 0.9891, 0.8111, 0.9892, 0.8236, 0.9958, 0.6756, 0.9959, 0.5224, 0.9891, 0.6444, 0.9892, 0.6569, 0.9958, 0.5089, 0.9959, 0.3557, 0.9891, 0.4777, 0.9892, 0.4902, 0.9958, 0.3423, 0.9959, 0.1891, 0.9891, 0.3111, 0.9892, 0.3236, 0.9958, 0.1756, 0.9959, 0.8462, 1.0, 0.9872, 1.0, 0.9872, 1.0, 0.8462, 1.0, 0.02229, 0.547, 0.02241, 0.9891, -8.941e-08, 0.99, -8.941e-08, 0.5485, 0.8109, 0.5471, 0.8109, 0.5109, 0.8556, 0.5108, 0.8556, 0.547, 0.6546, 0.9989, 0.5118, 0.9989, 0.5089, 0.9959, 0.6569, 0.9958, 0.6443, 0.5471, 0.6443, 0.5109, 0.6889, 0.5108, 0.689, 0.547, 0.488, 0.9989, 0.3451, 0.9989, 0.3423, 0.9959, 0.4902, 0.9958, 0.4776, 0.5471, 0.4776, 0.5109, 0.5223, 0.5108, 0.5223, 0.547, 0.3213, 0.9989, 0.1785, 0.9989, 0.1756, 0.9959, 0.3236, 0.9958, 0.3109, 0.5471, 0.3109, 0.5109, 0.3556, 0.5108, 0.3556, 0.547, 0.1443, 0.5471, 0.1443, 0.5109, 0.1889, 0.5108, 0.189, 0.547, 0.9931, 0.9973, 0.9794, 1.0, 1.0, 0.9877, 0.4259, 0.3515, 0.25, 0.4531, 0.07414, 0.3515, 0.07414, 0.1485, 0.25, 0.04693, 0.4259, 0.1485, 0.8264, 0.9973, 0.8128, 1.0, 0.8333, 0.9877, 0.6597, 0.9973, 0.6461, 1.0, 0.6667, 0.9877, 0.8213, 0.9989, 0.6785, 0.9989, 0.6756, 0.9959, 0.8236, 0.9958, 0.4931, 0.9973, 0.4794, 1.0, 0.5, 0.9877, 0.3264, 0.9973, 0.3128, 1.0, 0.3333, 0.9877, 0.1444, 0.9892, 0.1443, 0.5471, 0.189, 0.547, 0.1891, 0.9891, 0.3111, 0.9892, 0.3109, 0.5471, 0.3556, 0.547, 0.3557, 0.9891, 0.4777, 0.9892, 0.4776, 0.5471, 0.5223, 0.547, 0.5224, 0.9891, 0.6444, 0.9892, 0.6443, 0.5471, 0.689, 0.547, 0.6891, 0.9891, 0.8111, 0.9892, 0.8109, 0.5471, 0.8556, 0.547, 0.8557, 0.9891, 0.02228, 0.5108, 0.02229, 0.547, -8.941e-08, 0.5485, -8.941e-08, 0.5123, 0.9776, 0.5109, 0.9776, 0.5471, 0.8556, 0.547, 0.8556, 0.5108, 0.8109, 0.5109, 0.8109, 0.5471, 0.689, 0.547, 0.6889, 0.5108, 0.3109, 0.5109, 0.3109, 0.5471, 0.189, 0.547, 0.1889, 0.5108, 0.4776, 0.5109, 0.4776, 0.5471, 0.3556, 0.547, 0.3556, 0.5108, 0.6443, 0.5109, 0.6443, 0.5471, 0.5223, 0.547, 0.5223, 0.5108, 0.1443, 0.5109, 0.1443, 0.5471, 0.02229, 0.547, 0.02228, 0.5108, 0.01282, 1.0, 0.1538, 1.0, 0.1538, 1.0, 0.01282, 1.0, 0.6795, 1.0, 0.8205, 1.0, 0.8205, 1.0, 0.6795, 1.0, 0.5128, 1.0, 0.6538, 1.0, 0.6538, 1.0, 0.5128, 1.0, 0.3462, 1.0, 0.4872, 1.0, 0.4872, 1.0, 0.3462, 1.0, 0.1795, 1.0, 0.3205, 1.0, 0.3205, 1.0, 0.1795, 1.0, 0.988, 0.9989, 0.8451, 0.9989, 0.8423, 0.9959, 0.9902, 0.9958, 0.02241, 0.9891, 0.1444, 0.9892, 0.1569, 0.9958, 0.008936, 0.9959, 0.9872, 1.0, 0.8462, 1.0, 0.8451, 0.9989, 0.988, 0.9989, 0.8205, 1.0, 0.6795, 1.0, 0.6785, 0.9989, 0.8213, 0.9989, 0.6538, 1.0, 0.5128, 1.0, 0.5118, 0.9989, 0.6546, 0.9989, 0.4872, 1.0, 0.3462, 1.0, 0.3451, 0.9989, 0.488, 0.9989, 0.3205, 1.0, 0.1795, 1.0, 0.1785, 0.9989, 0.3213, 0.9989, 0.1538, 1.0, 0.01282, 1.0, 0.01181, 0.9989, 0.1546, 0.9989, 0.1546, 0.9989, 0.01181, 0.9989, 0.008936, 0.9959, 0.1569, 0.9958])
me_cylinder.use_remesh_fix_poles = True
me_cylinder.use_remesh_preserve_attributes = False
me_cylinder.update()

# ---- objects
ob_light = bpy.data.objects.new('Light', light_light)
ob_camera = bpy.data.objects.new('Camera', cam_camera)
ob_cylinder = bpy.data.objects.new('Cylinder', me_cylinder)

# ---- transforms, parenting, visibility, modifiers, constraints
ob_light.location = (4.076, 1.005, 5.904)
ob_light.rotation_euler = (0.6503, 0.05522, 1.866)
ob_light.lock_rotations_4d = False
ob_light.empty_display_type = 'ARROWS'
ob_light.color = (0.0, 0.0, 0.0, 0.0)
ob_light.lineart.crease_threshold = 0.0
ob_camera.location = (7.359, -6.926, 4.958)
ob_camera.rotation_euler = (1.109, 0.0, 0.8149)
ob_camera.lock_rotations_4d = False
ob_camera.empty_display_type = 'ARROWS'
ob_camera.color = (0.0, 0.0, 0.0, 0.0)
ob_camera.display_type = 'WIRE'
ob_camera.lineart.crease_threshold = 0.0
ob_cylinder.location = (0.0, 0.0, 0.0)

# ---- collection membership
col_collection.objects.link(ob_light)
col_collection.objects.link(ob_camera)
col_collection.objects.link(ob_cylinder)

# ---- scene / render settings (as saved in the file)
scene.camera = ob_camera
scene.frame_start = 1; scene.frame_end = 250; scene.frame_set(1)
scene.render.engine = 'BLENDER_EEVEE_NEXT'
scene.cycles.sampling_pattern = 'TABULATED_SOBOL'
scene.cycles.use_light_tree = False
scene.view_settings.view_transform = 'Filmic'
bpy.context.view_layer.update()
